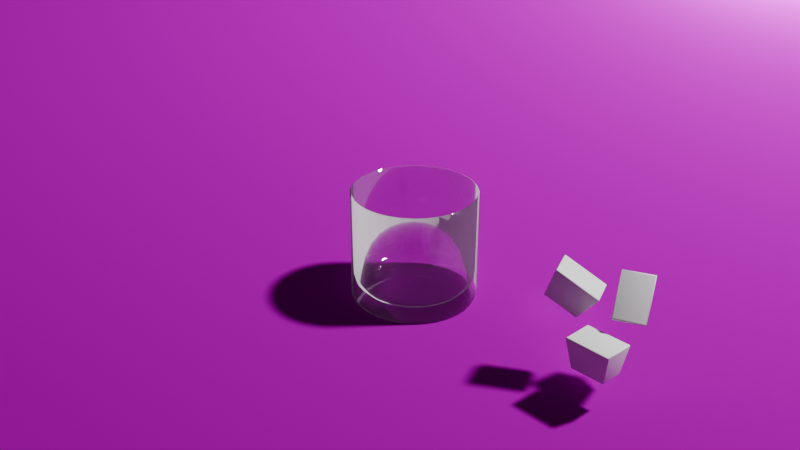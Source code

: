 # Source: CopoDeWhisky.blend  (saved by Blender 4.1.23; exported with 4.5.12 LTS)
import bpy
from mathutils import Matrix  # noqa: F401  (used for matrix-valued properties, if any)

bpy.ops.wm.read_factory_settings(use_empty=True)
scene = bpy.context.scene
scene.name = 'Scene'

# ---- collections
col_collection = bpy.data.collections.new('Collection'); scene.collection.children.link(col_collection)

# ---- images (referenced by path relative to the original .blend; pixels are not part of the script)
import os
ASSET_DIR = os.environ.get("B2B_ASSET_DIR", "")  # directory of the original .blend (textures are referenced by path, not embedded)
HERE = os.path.dirname(os.path.abspath(__file__))  # packed textures are extracted next to this script under _unpacked/

def load_image(name, relpath, width, height, colorspace="sRGB"):
    """Load a texture the original file referenced (path relative to the .blend, or extracted next to this script)."""
    p = next((c for c in (os.path.join(HERE, relpath), os.path.join(ASSET_DIR, relpath)) if relpath and os.path.exists(c)), "")
    if p:
        img = bpy.data.images.load(p, check_existing=True)
        img.name = name
    else:  # same state as the original file: an image datablock whose file is absent (Cycles renders it pink)
        img = bpy.data.images.new(name, width, height)
        img.source = "FILE"
        img.filepath = "//" + (relpath or name)
    img.colorspace_settings.name = colorspace
    return img
img_veneerwhiteoakrandommatched001_disp16_1k_metalness = load_image('VeneerWhiteOakRandomMatched001_DISP16_1K_METALNESS', 'VeneerWhiteOakRandomMatched001_DISP16_1K_METALNESS.png', 1024, 1024, 'Non-Color')
img_veneerwhiteoakrandommatched001_nrm_1k_metalness = load_image('VeneerWhiteOakRandomMatched001_NRM_1K_METALNESS', 'VeneerWhiteOakRandomMatched001_NRM_1K_METALNESS.png', 1024, 1024, 'Non-Color')
img_veneerwhiteoakrandommatched001_metalness_1k_metalness = load_image('VeneerWhiteOakRandomMatched001_METALNESS_1K_METALNESS', 'VeneerWhiteOakRandomMatched001_METALNESS_1K_METALNESS.png', 1024, 1024, 'Non-Color')
img_veneerwhiteoakrandommatched001_roughness_1k_metalness = load_image('VeneerWhiteOakRandomMatched001_ROUGHNESS_1K_METALNESS', 'VeneerWhiteOakRandomMatched001_ROUGHNESS_1K_METALNESS.png', 1024, 1024, 'Non-Color')
img_veneerwhiteoakrandommatched001_ao_1k_metalness = load_image('VeneerWhiteOakRandomMatched001_AO_1K_METALNESS', 'VeneerWhiteOakRandomMatched001_AO_1K_METALNESS.png', 1024, 1024, 'Non-Color')
img_veneerwhiteoakrandommatched001_col_1k_metalness = load_image('VeneerWhiteOakRandomMatched001_COL_1K_METALNESS', 'VeneerWhiteOakRandomMatched001_COL_1K_METALNESS.png', 1024, 1024, 'sRGB')

# ---- materials (node trees are filled in below, after node groups)
mat_material = bpy.data.materials.new('Material')
mat_material.alpha_threshold = 0.0
mat_material.use_transparent_shadow = False
mat_material.roughness = 0.5
mat_material.line_color = (0.0, 0.0, 0.0, 1.0)
mat_basic_glass = bpy.data.materials.new('Basic Glass')
mat_basic_glass.surface_render_method = 'BLENDED'
mat_basic_glass.blend_method = 'BLEND'
mat_basic_glass.alpha_threshold = 0.0
mat_basic_glass.use_transparent_shadow = False
mat_basic_glass.roughness = 0.5
mat_veneerwhiteoakrandommatched001_1k = bpy.data.materials.new('VeneerWhiteOakRandomMatched001_1K')
mat_veneerwhiteoakrandommatched001_1k.displacement_method = 'BOTH'
mat_veneerwhiteoakrandommatched001_1k.use_transparent_shadow = False

# ---- node groups
ng_simple_uv_mapping = bpy.data.node_groups.new('.simple_uv_mapping', 'ShaderNodeTree')
_s = ng_simple_uv_mapping.interface.new_socket(name='UV', in_out='OUTPUT', socket_type='NodeSocketVector')
_s = ng_simple_uv_mapping.interface.new_socket(name='UV', in_out='INPUT', socket_type='NodeSocketVector')
_s.min_value = -1e+04
_s.max_value = 1e+04
_s = ng_simple_uv_mapping.interface.new_socket(name='Scale', in_out='INPUT', socket_type='NodeSocketFloat')
_s.default_value = 1.0
_s.min_value = 0.0
_s.max_value = 500.0
_s = ng_simple_uv_mapping.interface.new_socket(name='Aspect Ratio', in_out='INPUT', socket_type='NodeSocketFloat')
_s.default_value = 1.0
_s.min_value = 0.0
_s.max_value = 2.0
_s = ng_simple_uv_mapping.interface.new_socket(name='Translate X', in_out='INPUT', socket_type='NodeSocketFloat')
_s.min_value = -50.0
_s.max_value = 50.0
_s = ng_simple_uv_mapping.interface.new_socket(name='Translate Y', in_out='INPUT', socket_type='NodeSocketFloat')
_s.min_value = -50.0
_s.max_value = 50.0
_s = ng_simple_uv_mapping.interface.new_socket(name='Rotation', in_out='INPUT', socket_type='NodeSocketFloat')
_s.min_value = -360.0
_s.max_value = 360.0
_N = ng_simple_uv_mapping.nodes; _L = ng_simple_uv_mapping.links
n0 = _N.new('ShaderNodeCombineXYZ'); n0.name = 'Combine XYZ'; n0.location = (54, -485)
n0.hide = True
n1 = _N.new('ShaderNodeCombineXYZ'); n1.name = 'Combine XYZ.001'; n1.location = (365, -373)
n1.hide = True
n1.inputs[0].default_value = 1.0
n1.inputs[2].default_value = 1.0
n2 = _N.new('NodeFrame'); n2.name = 'Frame'; n2.location = (-1436, 874)
n2.label = 'Scale'
n2.width = 200
n2.label_size = 64
n3 = _N.new('NodeFrame'); n3.name = 'Frame.001'; n3.location = (-976, 544)
n3.label = 'Aspect Adjust'
n3.width = 369
n3.label_size = 64
n4 = _N.new('NodeFrame'); n4.name = 'Frame.002'; n4.location = (-284, 656)
n4.label = 'Translate'
n4.width = 360
n4.label_size = 64
n5 = _N.new('NodeFrame'); n5.name = 'Frame.003'; n5.location = (800, 800)
n5.label = 'Rotation'
n5.width = 360
n5.label_size = 64
n6 = _N.new('NodeGroupInput'); n6.name = 'Group Input'; n6.location = (-1082, 127)
n7 = _N.new('NodeGroupOutput'); n7.name = 'Group Output'; n7.location = (492, 262)
n8 = _N.new('ShaderNodeMath'); n8.name = 'Math'; n8.location = (-653, -630)
n8.hide = True
n8.operation = 'RADIANS'
n9 = _N.new('ShaderNodeVectorMath'); n9.name = 'Vector Math'; n9.location = (608, -646)
n9.hide = True
n9.operation = 'MULTIPLY'
n10 = _N.new('ShaderNodeVectorMath'); n10.name = 'Vector Math.001'; n10.location = (214, -430)
n10.hide = True
n11 = _N.new('ShaderNodeVectorMath'); n11.name = 'Vector Math.002'; n11.location = (533, -317)
n11.hide = True
n11.operation = 'MULTIPLY'
n12 = _N.new('ShaderNodeVectorRotate'); n12.name = 'Vector Rotate'; n12.location = (-492, -573)
n12.hide = True
n0.parent = n4
n1.parent = n3
n8.parent = n5
n9.parent = n2
n10.parent = n4
n11.parent = n3
n12.parent = n5
_L.new(n6.outputs[0], n9.inputs[0])
_L.new(n6.outputs[3], n0.inputs[0])
_L.new(n6.outputs[4], n0.inputs[1])
_L.new(n6.outputs[2], n1.inputs[1])
_L.new(n9.outputs[0], n11.inputs[0])
_L.new(n0.outputs[0], n10.inputs[1])
_L.new(n11.outputs[0], n10.inputs[0])
_L.new(n1.outputs[0], n11.inputs[1])
_L.new(n6.outputs[1], n9.inputs[1])
_L.new(n10.outputs[0], n12.inputs[0])
_L.new(n6.outputs[5], n8.inputs[0])
_L.new(n12.outputs[0], n7.inputs[0])
_L.new(n8.outputs[0], n12.inputs[3])
n7.is_active_output = True
ng_poliigon_adjustments = bpy.data.node_groups.new('.Poliigon_Adjustments', 'ShaderNodeTree')
_s = ng_poliigon_adjustments.interface.new_socket(name='Base Color', in_out='OUTPUT', socket_type='NodeSocketColor')
_s.default_value = (0.0, 0.0, 0.0, 0.0)
_s = ng_poliigon_adjustments.interface.new_socket(name='Subsurface Color', in_out='OUTPUT', socket_type='NodeSocketColor')
_s = ng_poliigon_adjustments.interface.new_socket(name='Metalness', in_out='OUTPUT', socket_type='NodeSocketFloat')
_s = ng_poliigon_adjustments.interface.new_socket(name='Roughness', in_out='OUTPUT', socket_type='NodeSocketFloat')
_s.min_value = 0.0
_s.max_value = 0.0
_s = ng_poliigon_adjustments.interface.new_socket(name='Transmission', in_out='OUTPUT', socket_type='NodeSocketFloat')
_s = ng_poliigon_adjustments.interface.new_socket(name='Alpha', in_out='OUTPUT', socket_type='NodeSocketFloat')
_s.default_value = 0.01
_s.min_value = -1e+04
_s.max_value = 1e+04
_s = ng_poliigon_adjustments.interface.new_socket(name='Normal', in_out='OUTPUT', socket_type='NodeSocketVector')
_s = ng_poliigon_adjustments.interface.new_socket(name='Height', in_out='OUTPUT', socket_type='NodeSocketFloat')
_s = ng_poliigon_adjustments.interface.new_socket(name='Emission', in_out='OUTPUT', socket_type='NodeSocketColor')
_s = ng_poliigon_adjustments.interface.new_socket(name='Scale', in_out='INPUT', socket_type='NodeSocketFloat')
_s.default_value = 1.0
_s.min_value = 0.0
_s.max_value = 1000.0
_s = ng_poliigon_adjustments.interface.new_socket(name='COLOR', in_out='INPUT', socket_type='NodeSocketColor')
_s.default_value = (1.0, 1.0, 1.0, 1.0)
_s = ng_poliigon_adjustments.interface.new_socket(name='Hue Adj.', in_out='INPUT', socket_type='NodeSocketFloat')
_s.min_value = -10.0
_s.max_value = 10.0
_s = ng_poliigon_adjustments.interface.new_socket(name='Saturation Adj.', in_out='INPUT', socket_type='NodeSocketFloat')
_s.min_value = -10.0
_s.max_value = 10.0
_s = ng_poliigon_adjustments.interface.new_socket(name='Value Adj.', in_out='INPUT', socket_type='NodeSocketFloat')
_s.min_value = -10.0
_s.max_value = 10.0
_s = ng_poliigon_adjustments.interface.new_socket(name='Brightness Adj.', in_out='INPUT', socket_type='NodeSocketFloat')
_s.min_value = -10.0
_s.max_value = 10.0
_s = ng_poliigon_adjustments.interface.new_socket(name='Contrast Adj.', in_out='INPUT', socket_type='NodeSocketFloat')
_s.min_value = -10.0
_s.max_value = 10.0
_s = ng_poliigon_adjustments.interface.new_socket(name='SSS', in_out='INPUT', socket_type='NodeSocketColor')
_s = ng_poliigon_adjustments.interface.new_socket(name='Subsurface Multiplier', in_out='INPUT', socket_type='NodeSocketFloat')
_s = ng_poliigon_adjustments.interface.new_socket(name='METALNESS', in_out='INPUT', socket_type='NodeSocketColor')
_s = ng_poliigon_adjustments.interface.new_socket(name='ROUGHNESS', in_out='INPUT', socket_type='NodeSocketColor')
_s.default_value = (0.8, 0.8, 0.8, 1.0)
_s = ng_poliigon_adjustments.interface.new_socket(name='Roughness Adj.', in_out='INPUT', socket_type='NodeSocketFloat')
_s.min_value = 0.0
_s.max_value = 10.0
_s = ng_poliigon_adjustments.interface.new_socket(name='Alpha', in_out='INPUT', socket_type='NodeSocketFloat')
_s.default_value = 1.0
_s.min_value = 0.0
_s.max_value = 1.0
_s = ng_poliigon_adjustments.interface.new_socket(name='DISPLACEMENT', in_out='INPUT', socket_type='NodeSocketColor')
_s = ng_poliigon_adjustments.interface.new_socket(name='Displacement Strength', in_out='INPUT', socket_type='NodeSocketFloat')
_s.min_value = -100.0
_s.max_value = 100.0
_s = ng_poliigon_adjustments.interface.new_socket(name='Displacement Mid-level', in_out='INPUT', socket_type='NodeSocketFloat')
_s.min_value = -100.0
_s.max_value = 100.0
_s = ng_poliigon_adjustments.interface.new_socket(name='Normal', in_out='INPUT', socket_type='NodeSocketVector')
_s = ng_poliigon_adjustments.interface.new_socket(name='Transmission', in_out='INPUT', socket_type='NodeSocketFloat')
_s = ng_poliigon_adjustments.interface.new_socket(name='Emission', in_out='INPUT', socket_type='NodeSocketColor')
_N = ng_poliigon_adjustments.nodes; _L = ng_poliigon_adjustments.links
n0 = _N.new('ShaderNodeHueSaturation'); n0.name = 'COLOR Adjust'; n0.location = (-60, 320)
n0.label = 'COLOR Adjust'
n1 = _N.new('ShaderNodeMath'); n1.name = 'ROUGHNESS Multiply'; n1.location = (-74, -60)
n1.label = 'ROUGHNESS Multiply'
n1.hide = True
n1.operation = 'MULTIPLY'
n2 = _N.new('ShaderNodeMath'); n2.name = 'ROUGHNESS Fix Pre'; n2.location = (-74, -140)
n2.label = 'ROUGHNESS Fix Pre'
n2.hide = True
n2.operation = 'SUBTRACT'
n2.inputs[1].default_value = 1.0
n3 = _N.new('ShaderNodeMath'); n3.name = 'Disp Fix Mult'; n3.location = (-74, -319)
n3.label = 'Disp Fix Mult'
n3.hide = True
n3.operation = 'MULTIPLY'
n4 = _N.new('ShaderNodeBrightContrast'); n4.name = 'Bright/Contrast'; n4.location = (127, 220)
n5 = _N.new('ShaderNodeMath'); n5.name = 'Roughness Fix'; n5.location = (127, -100)
n5.label = 'Roughness Fix'
n5.hide = True
n6 = _N.new('ShaderNodeMath'); n6.name = 'Math.010'; n6.location = (127, 20)
n6.hide = True
n6.operation = 'MULTIPLY'
n6.use_clamp = True
n7 = _N.new('ShaderNodeMath'); n7.name = 'Disp Fix'; n7.location = (127, -270)
n7.label = 'Disp Fix'
n7.hide = True
n8 = _N.new('ShaderNodeMath'); n8.name = 'Math.002'; n8.location = (-242, 320)
n8.hide = True
n8.operation = 'DIVIDE'
n8.inputs[1].default_value = 20.0
n9 = _N.new('ShaderNodeMath'); n9.name = 'Math.004'; n9.location = (-242, 280)
n9.hide = True
n9.operation = 'DIVIDE'
n9.inputs[1].default_value = 10.0
n10 = _N.new('ShaderNodeMath'); n10.name = 'Math.006'; n10.location = (-242, 240)
n10.hide = True
n10.operation = 'DIVIDE'
n10.inputs[1].default_value = 10.0
n11 = _N.new('ShaderNodeMath'); n11.name = 'Math.007'; n11.location = (-242, 140)
n11.hide = True
n11.operation = 'MULTIPLY'
n11.inputs[1].default_value = 0.1
n12 = _N.new('ShaderNodeMath'); n12.name = 'Math.008'; n12.location = (-242, 100)
n12.hide = True
n12.operation = 'MULTIPLY'
n12.inputs[1].default_value = 0.1
n13 = _N.new('ShaderNodeMath'); n13.name = 'Roughness'; n13.location = (-242, -100)
n13.label = 'Roughness'
n13.hide = True
n13.inputs[1].default_value = 1.0
n14 = _N.new('ShaderNodeInvert'); n14.name = 'Disp Fix Invert'; n14.location = (-242, -319)
n14.label = 'Disp Fix Invert'
n14.hide = True
n15 = _N.new('ShaderNodeMath'); n15.name = 'DISPLACEMENT Adjust'; n15.location = (-242, -216)
n15.label = 'DISPLACEMENT Adjust'
n15.hide = True
n15.operation = 'MULTIPLY'
n16 = _N.new('ShaderNodeMath'); n16.name = 'Math.001'; n16.location = (-420, 320)
n16.hide = True
n16.inputs[1].default_value = 10.0
n17 = _N.new('ShaderNodeMath'); n17.name = 'Math.003'; n17.location = (-420, 280)
n17.hide = True
n17.inputs[1].default_value = 10.0
n18 = _N.new('ShaderNodeMath'); n18.name = 'Math.005'; n18.location = (-420, 240)
n18.hide = True
n18.inputs[1].default_value = 10.0
n19 = _N.new('ShaderNodeMath'); n19.name = 'DISPLACEMENT Height'; n19.location = (-74, -270)
n19.label = 'DISPLACEMENT Height'
n19.hide = True
n20 = _N.new('NodeGroupOutput'); n20.name = 'Group Output'; n20.location = (385, 80)
n21 = _N.new('NodeGroupInput'); n21.name = 'Group Input'; n21.location = (-740, 140)
_L.new(n1.outputs[0], n5.inputs[0])
_L.new(n2.outputs[0], n5.inputs[1])
_L.new(n0.outputs[0], n4.inputs[0])
_L.new(n21.outputs[5], n11.inputs[0])
_L.new(n21.outputs[6], n12.inputs[0])
_L.new(n4.outputs[0], n20.inputs[0])
_L.new(n5.outputs[0], n20.inputs[3])
_L.new(n21.outputs[11], n13.inputs[0])
_L.new(n21.outputs[1], n0.inputs[4])
_L.new(n13.outputs[0], n1.inputs[1])
_L.new(n13.outputs[0], n2.inputs[0])
_L.new(n21.outputs[10], n1.inputs[0])
_L.new(n21.outputs[12], n20.inputs[5])
_L.new(n21.outputs[9], n20.inputs[2])
_L.new(n21.outputs[2], n16.inputs[0])
_L.new(n16.outputs[0], n8.inputs[0])
_L.new(n17.outputs[0], n9.inputs[0])
_L.new(n21.outputs[3], n17.inputs[0])
_L.new(n18.outputs[0], n10.inputs[0])
_L.new(n21.outputs[4], n18.inputs[0])
_L.new(n8.outputs[0], n0.inputs[0])
_L.new(n9.outputs[0], n0.inputs[1])
_L.new(n10.outputs[0], n0.inputs[2])
_L.new(n11.outputs[0], n4.inputs[1])
_L.new(n12.outputs[0], n4.inputs[2])
_L.new(n15.outputs[0], n19.inputs[0])
_L.new(n19.outputs[0], n7.inputs[0])
_L.new(n14.outputs[0], n3.inputs[0])
_L.new(n3.outputs[0], n7.inputs[1])
_L.new(n21.outputs[13], n15.inputs[0])
_L.new(n21.outputs[15], n19.inputs[1])
_L.new(n21.outputs[16], n20.inputs[6])
_L.new(n21.outputs[14], n15.inputs[1])
_L.new(n21.outputs[14], n14.inputs[1])
_L.new(n21.outputs[7], n6.inputs[0])
_L.new(n6.outputs[0], n20.inputs[1])
_L.new(n21.outputs[8], n6.inputs[1])
_L.new(n7.outputs[0], n20.inputs[7])
_L.new(n21.outputs[17], n20.inputs[4])
_L.new(n21.outputs[18], n20.inputs[8])
n20.is_active_output = True
ng_veneerwhiteoakrandommatched001_1k = bpy.data.node_groups.new('VeneerWhiteOakRandomMatched001_1K', 'ShaderNodeTree')
_s = ng_veneerwhiteoakrandommatched001_1k.interface.new_socket(name='Base Color', in_out='OUTPUT', socket_type='NodeSocketColor')
_s.default_value = (0.0, 0.0, 0.0, 0.0)
_s = ng_veneerwhiteoakrandommatched001_1k.interface.new_socket(name='Subsurface Color', in_out='OUTPUT', socket_type='NodeSocketColor')
_s = ng_veneerwhiteoakrandommatched001_1k.interface.new_socket(name='Metalness', in_out='OUTPUT', socket_type='NodeSocketFloat')
_s = ng_veneerwhiteoakrandommatched001_1k.interface.new_socket(name='Roughness', in_out='OUTPUT', socket_type='NodeSocketFloat')
_s.min_value = 0.0
_s.max_value = 0.0
_s = ng_veneerwhiteoakrandommatched001_1k.interface.new_socket(name='Transmission', in_out='OUTPUT', socket_type='NodeSocketFloat')
_s = ng_veneerwhiteoakrandommatched001_1k.interface.new_socket(name='Alpha', in_out='OUTPUT', socket_type='NodeSocketFloat')
_s.default_value = 0.01
_s.min_value = -1e+04
_s.max_value = 1e+04
_s = ng_veneerwhiteoakrandommatched001_1k.interface.new_socket(name='Normal', in_out='OUTPUT', socket_type='NodeSocketVector')
_s = ng_veneerwhiteoakrandommatched001_1k.interface.new_socket(name='Height', in_out='OUTPUT', socket_type='NodeSocketFloat')
_s = ng_veneerwhiteoakrandommatched001_1k.interface.new_socket(name='Emission', in_out='OUTPUT', socket_type='NodeSocketColor')
_s = ng_veneerwhiteoakrandommatched001_1k.interface.new_socket(name='UV', in_out='INPUT', socket_type='NodeSocketVector')
_s.default_value = (0.5, 0.5, 0.5)
_s.min_value = -1e+04
_s.max_value = 1e+04
_s = ng_veneerwhiteoakrandommatched001_1k.interface.new_socket(name='Scale', in_out='INPUT', socket_type='NodeSocketFloat')
_s.default_value = 1.0
_s.min_value = 0.0
_s.max_value = 100.0
_s = ng_veneerwhiteoakrandommatched001_1k.interface.new_socket(name='Aspect Ratio', in_out='INPUT', socket_type='NodeSocketFloat')
_s.default_value = 1.0
_s.min_value = 0.0
_s.max_value = 1.0
_s = ng_veneerwhiteoakrandommatched001_1k.interface.new_socket(name='Translate X', in_out='INPUT', socket_type='NodeSocketFloat')
_s.min_value = -100.0
_s.max_value = 100.0
_s = ng_veneerwhiteoakrandommatched001_1k.interface.new_socket(name='Translate Y', in_out='INPUT', socket_type='NodeSocketFloat')
_s.min_value = -100.0
_s.max_value = 100.0
_s = ng_veneerwhiteoakrandommatched001_1k.interface.new_socket(name='Global Rotation', in_out='INPUT', socket_type='NodeSocketFloat')
_s.min_value = -360.0
_s.max_value = 360.0
_s = ng_veneerwhiteoakrandommatched001_1k.interface.new_socket(name='Color Hue Adj.', in_out='INPUT', socket_type='NodeSocketFloat')
_s.min_value = -10.0
_s.max_value = 10.0
_s = ng_veneerwhiteoakrandommatched001_1k.interface.new_socket(name='Color Saturation Adj.', in_out='INPUT', socket_type='NodeSocketFloat')
_s.min_value = -10.0
_s.max_value = 10.0
_s = ng_veneerwhiteoakrandommatched001_1k.interface.new_socket(name='Color Value Adj.', in_out='INPUT', socket_type='NodeSocketFloat')
_s.min_value = -10.0
_s.max_value = 10.0
_s = ng_veneerwhiteoakrandommatched001_1k.interface.new_socket(name='Color Brightness Adj.', in_out='INPUT', socket_type='NodeSocketFloat')
_s.min_value = -10.0
_s.max_value = 10.0
_s = ng_veneerwhiteoakrandommatched001_1k.interface.new_socket(name='Color Contrast Adj.', in_out='INPUT', socket_type='NodeSocketFloat')
_s.min_value = -10.0
_s.max_value = 10.0
_s = ng_veneerwhiteoakrandommatched001_1k.interface.new_socket(name='AO Strength', in_out='INPUT', socket_type='NodeSocketFloat')
_s.default_value = 1.0
_s.min_value = 0.0
_s.max_value = 1.0
_s = ng_veneerwhiteoakrandommatched001_1k.interface.new_socket(name='Roughness Adj.', in_out='INPUT', socket_type='NodeSocketFloat')
_s.min_value = -1.0
_s.max_value = 1.0
_s = ng_veneerwhiteoakrandommatched001_1k.interface.new_socket(name='Normal Strength', in_out='INPUT', socket_type='NodeSocketFloat')
_s.default_value = 1.0
_s.min_value = 0.0
_s.max_value = 1.0
_s = ng_veneerwhiteoakrandommatched001_1k.interface.new_socket(name='Displacement Strength', in_out='INPUT', socket_type='NodeSocketFloat')
_s.min_value = -10.0
_s.max_value = 10.0
_s = ng_veneerwhiteoakrandommatched001_1k.interface.new_socket(name='Displacement Mid-Level', in_out='INPUT', socket_type='NodeSocketFloat')
_s.min_value = -10.0
_s.max_value = 10.0
_s = ng_veneerwhiteoakrandommatched001_1k.interface.new_socket(name='Bump Strength', in_out='INPUT', socket_type='NodeSocketFloat')
_s.min_value = 0.0
_s.max_value = 90.0
_s = ng_veneerwhiteoakrandommatched001_1k.interface.new_socket(name='Subsurface Multiplier', in_out='INPUT', socket_type='NodeSocketFloat')
_s.default_value = 0.01
_s.min_value = 0.0
_s = ng_veneerwhiteoakrandommatched001_1k.interface.new_socket(name='Translucency Factor', in_out='INPUT', socket_type='NodeSocketFloat')
_s.default_value = 0.35
_s.min_value = 0.0
_s.max_value = 1.0
_N = ng_veneerwhiteoakrandommatched001_1k.nodes; _L = ng_veneerwhiteoakrandommatched001_1k.links
n0 = _N.new('NodeFrame'); n0.name = 'MapsFrame'; n0.location = (-469, 282)
n0.label = 'Maps'
n0.width = 555
n0.label_size = 50
n1 = _N.new('ShaderNodeTexImage'); n1.name = 'DISPLACEMENT'; n1.location = (30, -355)
n1.label = 'DISPLACEMENT'
n1.width = 140
n1.hide = True
n1.image = img_veneerwhiteoakrandommatched001_disp16_1k_metalness
n2 = _N.new('ShaderNodeTexImage'); n2.name = 'NORMAL'; n2.location = (30, -470)
n2.label = 'NORMAL'
n2.width = 140
n2.hide = True
n2.image = img_veneerwhiteoakrandommatched001_nrm_1k_metalness
n3 = _N.new('ShaderNodeTexImage'); n3.name = 'METALNESS'; n3.location = (30, -295)
n3.label = 'METALNESS'
n3.width = 140
n3.hide = True
n3.image = img_veneerwhiteoakrandommatched001_metalness_1k_metalness
n4 = _N.new('ShaderNodeNormalMap'); n4.name = 'Normal Map'; n4.location = (210, -469)
n4.label = 'Normal Map'
n4.width = 141
n4.hide = True
n5 = _N.new('ShaderNodeTexImage'); n5.name = 'ROUGHNESS'; n5.location = (30, -249)
n5.label = 'ROUGHNESS'
n5.width = 140
n5.hide = True
n5.image = img_veneerwhiteoakrandommatched001_roughness_1k_metalness
n6 = _N.new('ShaderNodeInvert'); n6.name = 'InvertGloss'; n6.location = (216, -202)
n6.label = 'InvertGloss'
n6.hide = True
n7 = _N.new('ShaderNodeTexImage'); n7.name = 'AO'; n7.location = (30, -158)
n7.label = 'AO'
n7.width = 140
n7.hide = True
n7.image = img_veneerwhiteoakrandommatched001_ao_1k_metalness
n8 = _N.new('ShaderNodeMix'); n8.name = 'AO + COLOR (Multiply)'; n8.location = (216, -124)
n8.label = 'AO + COLOR (Multiply)'
n8.hide = True
n8.data_type = 'RGBA'
n8.blend_type = 'MULTIPLY'
n9 = _N.new('ShaderNodeTexImage'); n9.name = 'COLOR'; n9.location = (30, -112)
n9.label = 'COLOR'
n9.width = 140
n9.hide = True
n9.image = img_veneerwhiteoakrandommatched001_col_1k_metalness
n10 = _N.new('ShaderNodeGroup'); n10.name = 'Group'; n10.location = (-799, 266)
n10.width = 188
n10.node_tree = ng_simple_uv_mapping
n11 = _N.new('ShaderNodeGroup'); n11.name = 'Poliigon Adjustments Group'; n11.location = (157, 273)
n11.label = 'Poliigon Adjustments Group'
n11.width = 211
n11.node_tree = ng_poliigon_adjustments
n11.inputs[7].default_value = (0.0, 0.0, 0.0, 1.0)
n11.inputs[12].default_value = 1.0
n11.inputs[17].default_value = 0.0
n11.inputs[18].default_value = (0.0, 0.0, 0.0, 1.0)
n12 = _N.new('NodeGroupOutput'); n12.name = 'Group Output'; n12.location = (720, 260)
n13 = _N.new('NodeGroupInput'); n13.name = 'Group Input'; n13.location = (-1069, 82)
n13.width = 167
n1.parent = n0
n2.parent = n0
n3.parent = n0
n4.parent = n0
n5.parent = n0
n6.parent = n0
n7.parent = n0
n8.parent = n0
n9.parent = n0
_L.new(n2.outputs[0], n4.inputs[1])
_L.new(n9.outputs[0], n8.inputs[6])
_L.new(n13.outputs[11], n8.inputs[0])
_L.new(n13.outputs[13], n4.inputs[0])
_L.new(n8.outputs[2], n11.inputs[1])
_L.new(n13.outputs[12], n11.inputs[11])
_L.new(n13.outputs[6], n11.inputs[2])
_L.new(n13.outputs[7], n11.inputs[3])
_L.new(n13.outputs[8], n11.inputs[4])
_L.new(n13.outputs[9], n11.inputs[5])
_L.new(n7.outputs[0], n8.inputs[7])
_L.new(n3.outputs[0], n11.inputs[9])
_L.new(n13.outputs[14], n11.inputs[14])
_L.new(n1.outputs[0], n11.inputs[13])
_L.new(n13.outputs[1], n11.inputs[0])
_L.new(n11.outputs[0], n12.inputs[0])
_L.new(n11.outputs[2], n12.inputs[2])
_L.new(n11.outputs[3], n12.inputs[3])
_L.new(n11.outputs[5], n12.inputs[5])
_L.new(n11.outputs[6], n12.inputs[6])
_L.new(n13.outputs[15], n11.inputs[15])
_L.new(n11.outputs[1], n12.inputs[1])
_L.new(n13.outputs[17], n11.inputs[8])
_L.new(n10.outputs[0], n9.inputs[0])
_L.new(n10.outputs[0], n7.inputs[0])
_L.new(n10.outputs[0], n1.inputs[0])
_L.new(n10.outputs[0], n2.inputs[0])
_L.new(n10.outputs[0], n5.inputs[0])
_L.new(n10.outputs[0], n3.inputs[0])
_L.new(n13.outputs[0], n10.inputs[0])
_L.new(n13.outputs[1], n10.inputs[1])
_L.new(n13.outputs[2], n10.inputs[2])
_L.new(n13.outputs[3], n10.inputs[3])
_L.new(n13.outputs[4], n10.inputs[4])
_L.new(n13.outputs[5], n10.inputs[5])
_L.new(n11.outputs[7], n12.inputs[7])
_L.new(n11.outputs[4], n12.inputs[4])
_L.new(n13.outputs[10], n11.inputs[6])
_L.new(n11.outputs[8], n12.inputs[8])
_L.new(n4.outputs[0], n11.inputs[16])
_L.new(n5.outputs[0], n11.inputs[10])
n12.is_active_output = True

# ---- material node trees
mat_material.use_nodes = True; mat_material.node_tree.nodes.clear()
_N = mat_material.node_tree.nodes; _L = mat_material.node_tree.links
n0 = _N.new('ShaderNodeOutputMaterial'); n0.name = 'Material Output'; n0.location = (300, 300)
n1 = _N.new('ShaderNodeBsdfPrincipled'); n1.name = 'Principled BSDF'; n1.location = (10, 300)
n1.inputs[3].default_value = 1.45
_L.new(n1.outputs[0], n0.inputs[0])
n0.is_active_output = True
mat_basic_glass.use_nodes = True; mat_basic_glass.node_tree.nodes.clear()
_N = mat_basic_glass.node_tree.nodes; _L = mat_basic_glass.node_tree.links
n0 = _N.new('ShaderNodeOutputMaterial'); n0.name = 'Material Output'; n0.location = (295, 44)
n1 = _N.new('ShaderNodeMixShader'); n1.name = 'Mix Shader'; n1.location = (55, 57)
n1.inputs[0].default_value = 0.15
n2 = _N.new('ShaderNodeBsdfTransparent'); n2.name = 'Transparent BSDF'; n2.location = (-435, 33)
n3 = _N.new('ShaderNodeBsdfTranslucent'); n3.name = 'Translucent BSDF'; n3.location = (-435, -55)
n4 = _N.new('ShaderNodeFresnel'); n4.name = 'Fresnel'; n4.location = (-435, 146)
n4.inputs[0].default_value = 1.05
n5 = _N.new('ShaderNodeBsdfAnisotropic'); n5.name = 'Glossy BSDF'; n5.location = (-195, 4)
n5.distribution = 'GGX'
n5.inputs[1].default_value = 0.0
n6 = _N.new('ShaderNodeMixShader'); n6.name = 'Mix Shader.001'; n6.location = (-195, 137)
_L.new(n6.outputs[0], n1.inputs[1])
_L.new(n1.outputs[0], n0.inputs[0])
_L.new(n3.outputs[0], n6.inputs[2])
_L.new(n4.outputs[0], n6.inputs[0])
_L.new(n5.outputs[0], n1.inputs[2])
_L.new(n2.outputs[0], n6.inputs[1])
n0.is_active_output = True
mat_veneerwhiteoakrandommatched001_1k.use_nodes = True; mat_veneerwhiteoakrandommatched001_1k.node_tree.nodes.clear()
_N = mat_veneerwhiteoakrandommatched001_1k.node_tree.nodes; _L = mat_veneerwhiteoakrandommatched001_1k.node_tree.links
n0 = _N.new('ShaderNodeTexCoord'); n0.name = 'Texture Coordinate'; n0.location = (0, 0)
n0.width = 141
n1 = _N.new('ShaderNodeOutputMaterial'); n1.name = 'Material Output'; n1.location = (800, 200)
n2 = _N.new('ShaderNodeDisplacement'); n2.name = 'Displacement'; n2.location = (500, -429)
n2.inputs[2].default_value = 1.0
n3 = _N.new('ShaderNodeBsdfPrincipled'); n3.name = 'Principled BSDF'; n3.location = (500, 200)
n3.distribution = 'GGX'
n3.subsurface_method = 'BURLEY'
n3.inputs[3].default_value = 1.45
n3.inputs[9].default_value = (1.0, 1.0, 1.0)
n3.inputs[28].default_value = 1.0
n4 = _N.new('ShaderNodeGroup'); n4.name = 'VeneerWhiteOakRandomMatched001_1K'; n4.location = (200, 0)
n4.label = 'VeneerWhiteOakRandomMatched001_1K'
n4.width = 219
n4.node_tree = ng_veneerwhiteoakrandommatched001_1k
n4.inputs[1].default_value = 1.0
n4.inputs[2].default_value = 1.0
n4.inputs[3].default_value = 0.0
n4.inputs[4].default_value = 0.0
n4.inputs[5].default_value = 0.0
n4.inputs[6].default_value = 0.0
n4.inputs[7].default_value = 0.0
n4.inputs[8].default_value = 0.0
n4.inputs[9].default_value = 0.0
n4.inputs[10].default_value = 0.0
n4.inputs[11].default_value = 0.0
n4.inputs[12].default_value = 0.0
n4.inputs[13].default_value = 1.0
n4.inputs[14].default_value = 0.0
n4.inputs[15].default_value = 0.0
n4.inputs[16].default_value = 0.05
n4.inputs[17].default_value = 0.01
n4.inputs[18].default_value = 0.35
_L.new(n0.outputs[2], n4.inputs[0])
_L.new(n3.outputs[0], n1.inputs[0])
_L.new(n4.outputs[0], n3.inputs[0])
_L.new(n4.outputs[2], n3.inputs[1])
_L.new(n4.outputs[3], n3.inputs[2])
_L.new(n4.outputs[5], n3.inputs[4])
_L.new(n4.outputs[6], n3.inputs[5])
_L.new(n2.outputs[0], n1.inputs[2])
_L.new(n4.outputs[7], n2.inputs[0])
_L.new(n4.outputs[4], n3.inputs[18])
_L.new(n4.outputs[8], n3.inputs[27])
n1.is_active_output = True

# ---- world
world_world = bpy.data.worlds.new('World'); scene.world = world_world
world_world.use_nodes = True; world_world.node_tree.nodes.clear()
_N = world_world.node_tree.nodes; _L = world_world.node_tree.links
n0 = _N.new('ShaderNodeOutputWorld'); n0.name = 'World Output'; n0.location = (300, 300)
n1 = _N.new('ShaderNodeBackground'); n1.name = 'Background'; n1.location = (10, 300)
n1.inputs[0].default_value = (0.05088, 0.05088, 0.05088, 1.0)
_L.new(n1.outputs[0], n0.inputs[0])
n0.is_active_output = True
world_world.color = (0.05088, 0.05088, 0.05088)
world_world.use_sun_shadow = False
world_world.sun_shadow_jitter_overblur = 0.0

# ---- cameras
cam_camera = bpy.data.cameras.new('Camera')
cam_camera.clip_end = 100.0
cam_camera.ortho_scale = 7.314

# ---- lights
light_light = bpy.data.lights.new('Light', 'POINT')
light_light.transmission_factor = 0.0
light_light.energy = 250.0
light_light.shadow_soft_size = 0.1
light_light.shadow_maximum_resolution = 0.006
light_light.use_absolute_resolution = True

# ---- meshes
me_cube = bpy.data.meshes.new('Cube')
me_cube.from_pydata([(0.01394, 0.009295, 0.015), (0.01445, 0.00963, 0.01486), (0.01476, 0.009841, 0.01448), (0.01394, -0.009295, 0.015), (0.01445, -0.00963, 0.01486), (0.01476, -0.009841, 0.01448), (-0.01394, 0.009295, 0.015), (-0.01445, 0.00963, 0.01486), (-0.01476, 0.009841, 0.01448), (-0.01394, -0.009295, 0.015), (-0.01445, -0.00963, 0.01486), (-0.01476, -0.009841, 0.01448), (0.01061, 0.007072, -0.005), (0.01122, 0.007482, -0.004684), (0.01094, 0.007296, -0.004915), (0.01061, -0.007072, -0.005), (0.01094, -0.007296, -0.004915), (0.01122, -0.007482, -0.004684), (-0.01061, 0.007072, -0.005), (-0.01122, 0.007482, -0.004684), (-0.01094, 0.007296, -0.004915), (-0.01061, -0.007072, -0.005), (-0.01094, -0.007296, -0.004915), (-0.01122, -0.007482, -0.004684), (0.01418, -0.00987, 0.01396), (0.01481, -0.009453, 0.01396), (0.01476, -0.009841, 0.01448), (0.01449, -0.009814, 0.01396), (0.01472, -0.009661, 0.01396), (0.01137, -0.007161, -0.004369), (0.01074, -0.007579, -0.004369), (0.01122, -0.007482, -0.004684), (0.01128, -0.00737, -0.004369), (0.01106, -0.007523, -0.004369), (0.01481, 0.009489, 0.01396), (0.01423, 0.00987, 0.01396), (0.01476, 0.009841, 0.01448), (0.01473, 0.009679, 0.01396), (0.01452, 0.009819, 0.01396), (0.0108, 0.007579, -0.004369), (0.01137, 0.007198, -0.004369), (0.01122, 0.007482, -0.004684), (0.01108, 0.007528, -0.004369), (0.01129, 0.007388, -0.004369), (-0.01428, 0.00987, 0.01396), (-0.01481, 0.009518, 0.01396), (-0.01476, 0.009841, 0.01448), (-0.01454, 0.009823, 0.01396), (-0.01473, 0.009694, 0.01396), (-0.01137, 0.007227, -0.004369), (-0.01084, 0.007579, -0.004369), (-0.01122, 0.007482, -0.004684), (-0.0113, 0.007403, -0.004369), (-0.0111, 0.007532, -0.004369), (-0.01481, -0.009532, 0.01396), (-0.0143, -0.00987, 0.01396), (-0.01476, -0.009842, 0.01446), (-0.01474, -0.009701, 0.01396), (-0.01455, -0.009825, 0.01396), (-0.01086, -0.007579, -0.004369), (-0.01137, -0.007241, -0.004369), (-0.01122, -0.007482, -0.004684), (-0.01111, -0.007534, -0.004369), (-0.0113, -0.00741, -0.004369)], [], [(50, 44, 35, 39), (60, 54, 45, 49), (0, 6, 9, 3), (3, 9, 10, 4), (4, 10, 11, 5), (5, 11, 56, 55, 24, 26), (0, 3, 4, 1), (1, 4, 5, 2), (9, 6, 7, 10), (10, 7, 8, 11), (23, 17, 31, 30, 59, 61), (6, 0, 1, 7), (7, 1, 2, 8), (18, 12, 15, 21), (18, 21, 22, 20), (20, 22, 23, 19), (13, 19, 51, 50, 39, 41), (12, 18, 20, 14), (14, 20, 19, 13), (17, 13, 41, 40, 29, 31), (21, 15, 16, 22), (22, 16, 17, 23), (15, 12, 14, 16), (16, 14, 13, 17), (19, 23, 61, 60, 49, 51), (40, 34, 25, 29), (24, 27, 26), (27, 28, 26), (28, 25, 26), (29, 32, 31), (32, 33, 31), (33, 30, 31), (24, 30, 33, 27), (27, 33, 32, 28), (28, 32, 29, 25), (30, 24, 55, 59), (34, 37, 36), (37, 38, 36), (38, 35, 36), (39, 42, 41), (42, 43, 41), (43, 40, 41), (34, 40, 43, 37), (37, 43, 42, 38), (38, 42, 39, 35), (2, 5, 26, 25, 34, 36), (44, 47, 46), (47, 48, 46), (48, 45, 46), (49, 52, 51), (52, 53, 51), (53, 50, 51), (49, 45, 48, 52), (52, 48, 47, 53), (53, 47, 44, 50), (8, 2, 36, 35, 44, 46), (54, 57, 56), (57, 58, 56), (58, 55, 56), (59, 62, 61), (62, 63, 61), (63, 60, 61), (54, 60, 63, 57), (57, 63, 62, 58), (58, 62, 59, 55), (11, 8, 46, 45, 54, 56)])
me_cube.polygons.foreach_set('use_smooth', [True] * 66)
_uv = me_cube.uv_layers.new(name='UVMap')
_uv.uv.foreach_set('vector', [0.3829, 0.2558, 0.612, 0.2545, 0.612, 0.4952, 0.3829, 0.4937, 0.3829, 0.005577, 0.612, 0.004283, 0.612, 0.2455, 0.3829, 0.2442, 0.6338, 0.5088, 0.8662, 0.5088, 0.8662, 0.7412, 0.6338, 0.7412, 0.6338, 0.7412, 0.8662, 0.7412, 0.8704, 0.7454, 0.6296, 0.7454, 0.6296, 0.7454, 0.8704, 0.7454, 0.873, 0.75, 0.627, 0.75, 0.625, 0.752, 0.625, 0.998, 0.6244, 0.9981, 0.612, 0.9957, 0.612, 0.7553, 0.625, 0.752, 0.6338, 0.5088, 0.6338, 0.7412, 0.6296, 0.7454, 0.6296, 0.5046, 0.6296, 0.5046, 0.6296, 0.7454, 0.6182, 0.7488, 0.6182, 0.5012, 0.8662, 0.7412, 0.8662, 0.5088, 0.8704, 0.5046, 0.8704, 0.7454, 0.8704, 0.7454, 0.8704, 0.5046, 0.875, 0.502, 0.875, 0.748, 0.375, 0.9997, 0.375, 0.7503, 0.375, 0.7503, 0.3829, 0.7569, 0.3829, 0.9944, 0.375, 0.9997, 0.8662, 0.5088, 0.6338, 0.5088, 0.6296, 0.5046, 0.8704, 0.5046, 0.8704, 0.5046, 0.6296, 0.5046, 0.627, 0.5, 0.873, 0.5, 0.1321, 0.5071, 0.3679, 0.5071, 0.3679, 0.7429, 0.1321, 0.7429, 0.1321, 0.5071, 0.1321, 0.7429, 0.1284, 0.7466, 0.1284, 0.5034, 0.1284, 0.5034, 0.1284, 0.7466, 0.125, 0.7497, 0.125, 0.5003, 0.375, 0.4997, 0.375, 0.2503, 0.375, 0.2503, 0.3829, 0.2558, 0.3829, 0.4937, 0.375, 0.4997, 0.3679, 0.5071, 0.1321, 0.5071, 0.1284, 0.5034, 0.3716, 0.5034, 0.3716, 0.5034, 0.1284, 0.5034, 0.1253, 0.5, 0.3747, 0.5, 0.3788, 0.7492, 0.3788, 0.5008, 0.3788, 0.5008, 0.3829, 0.5063, 0.3829, 0.7431, 0.3788, 0.7492, 0.1321, 0.7429, 0.3679, 0.7429, 0.3716, 0.7466, 0.1284, 0.7466, 0.1284, 0.7466, 0.3716, 0.7466, 0.3747, 0.75, 0.1253, 0.75, 0.3679, 0.7429, 0.3679, 0.5071, 0.3716, 0.5034, 0.3716, 0.7466, 0.3716, 0.7466, 0.3716, 0.5034, 0.3788, 0.5008, 0.3788, 0.7492, 0.375, 0.2497, 0.375, 0.0002986, 0.375, 0.000298, 0.3829, 0.005577, 0.3829, 0.2442, 0.375, 0.2497, 0.3829, 0.5063, 0.612, 0.5048, 0.612, 0.7447, 0.3829, 0.7431, 0.612, 0.7553, 0.612, 0.7526, 0.612, 0.7504, 0.612, 0.7526, 0.612, 0.7507, 0.612, 0.7504, 0.612, 0.7507, 0.6106, 0.75, 0.612, 0.7504, 0.3778, 0.7502, 0.3797, 0.7501, 0.375, 0.7503, 0.3797, 0.7501, 0.3829, 0.7534, 0.375, 0.7503, 0.3829, 0.7534, 0.3829, 0.7569, 0.375, 0.7503, 0.612, 0.7553, 0.3829, 0.7569, 0.3827, 0.7534, 0.6118, 0.7526, 0.6118, 0.7526, 0.3827, 0.7534, 0.3827, 0.7466, 0.6118, 0.7474, 0.6118, 0.7474, 0.3827, 0.7466, 0.3829, 0.7431, 0.612, 0.7447, 0.3829, 0.7569, 0.612, 0.7553, 0.612, 0.9957, 0.3829, 0.9944, 0.6108, 0.5, 0.612, 0.4994, 0.612, 0.4996, 0.612, 0.4994, 0.612, 0.4976, 0.612, 0.4996, 0.612, 0.4976, 0.612, 0.4952, 0.612, 0.4996, 0.3829, 0.4937, 0.3829, 0.4969, 0.375, 0.4997, 0.3829, 0.4969, 0.38, 0.4999, 0.375, 0.4997, 0.38, 0.4999, 0.3783, 0.4998, 0.375, 0.4997, 0.612, 0.5048, 0.3829, 0.5063, 0.3827, 0.5031, 0.6118, 0.5024, 0.6118, 0.5024, 0.3827, 0.5031, 0.3827, 0.4969, 0.6118, 0.4976, 0.6118, 0.4976, 0.3827, 0.4969, 0.3829, 0.4937, 0.612, 0.4952, 0.6182, 0.5012, 0.6182, 0.7488, 0.6182, 0.7488, 0.612, 0.7447, 0.612, 0.5048, 0.6182, 0.5012, 0.6109, 0.25, 0.612, 0.2494, 0.612, 0.2496, 0.612, 0.2494, 0.612, 0.2478, 0.612, 0.2496, 0.612, 0.2478, 0.612, 0.2455, 0.612, 0.2496, 0.3829, 0.2442, 0.3827, 0.2471, 0.375, 0.2503, 0.3827, 0.2471, 0.3823, 0.2493, 0.375, 0.2503, 0.3823, 0.2493, 0.3817, 0.25, 0.375, 0.2503, 0.3829, 0.2442, 0.612, 0.2455, 0.6118, 0.2478, 0.3827, 0.2471, 0.3827, 0.2471, 0.6118, 0.2478, 0.6118, 0.2522, 0.3827, 0.2529, 0.3827, 0.2529, 0.6118, 0.2522, 0.612, 0.2545, 0.3829, 0.2558, 0.625, 0.252, 0.625, 0.498, 0.625, 0.498, 0.612, 0.4952, 0.612, 0.2545, 0.6249, 0.252, 0.612, 0.004283, 0.612, 0.002141, 0.6244, 0.001899, 0.612, 0.002141, 0.612, 0.0005738, 0.6244, 0.001899, 0.612, 0.0005738, 0.6131, 0.0001632, 0.6244, 0.001899, 0.3788, 0.0001551, 0.3803, 9.831e-05, 0.375, 0.000298, 0.3803, 9.831e-05, 0.3829, 0.002789, 0.375, 0.000298, 0.3829, 0.002789, 0.3829, 0.005577, 0.375, 0.000298, 0.612, 0.004283, 0.3829, 0.005577, 0.3827, 0.002778, 0.6119, 0.00213, 0.6119, 0.00213, 0.3827, 0.002778, 0.3829, 0.0, 0.6113, 0.0, 0.6113, 1.0, 0.3829, 1.0, 0.3829, 0.9944, 0.612, 0.9957, 0.625, 0.001992, 0.625, 0.248, 0.6249, 0.248, 0.612, 0.2455, 0.612, 0.004283, 0.6244, 0.001899])
me_cube.materials.append(mat_material)
me_cube.use_mirror_vertex_groups = False
me_cube.update()
me_cube_001 = bpy.data.meshes.new('Cube.001')
me_cube_001.from_pydata([(0.01394, 0.009295, 0.015), (0.01445, 0.00963, 0.01486), (0.01476, 0.009841, 0.01448), (0.01394, -0.009295, 0.015), (0.01445, -0.00963, 0.01486), (0.01476, -0.009841, 0.01448), (-0.01394, 0.009295, 0.015), (-0.01445, 0.00963, 0.01486), (-0.01476, 0.009841, 0.01448), (-0.01394, -0.009295, 0.015), (-0.01445, -0.00963, 0.01486), (-0.01476, -0.009841, 0.01448), (0.01061, 0.007072, -0.005), (0.01122, 0.007482, -0.004684), (0.01094, 0.007296, -0.004915), (0.01061, -0.007072, -0.005), (0.01094, -0.007296, -0.004915), (0.01122, -0.007482, -0.004684), (-0.01061, 0.007072, -0.005), (-0.01122, 0.007482, -0.004684), (-0.01094, 0.007296, -0.004915), (-0.01061, -0.007072, -0.005), (-0.01094, -0.007296, -0.004915), (-0.01122, -0.007482, -0.004684), (0.01418, -0.00987, 0.01396), (0.01481, -0.009453, 0.01396), (0.01476, -0.009841, 0.01448), (0.01449, -0.009814, 0.01396), (0.01472, -0.009661, 0.01396), (0.01137, -0.007161, -0.004369), (0.01074, -0.007579, -0.004369), (0.01122, -0.007482, -0.004684), (0.01128, -0.00737, -0.004369), (0.01106, -0.007523, -0.004369), (0.01481, 0.009489, 0.01396), (0.01423, 0.00987, 0.01396), (0.01476, 0.009841, 0.01448), (0.01473, 0.009679, 0.01396), (0.01452, 0.009819, 0.01396), (0.0108, 0.007579, -0.004369), (0.01137, 0.007198, -0.004369), (0.01122, 0.007482, -0.004684), (0.01108, 0.007528, -0.004369), (0.01129, 0.007388, -0.004369), (-0.01428, 0.00987, 0.01396), (-0.01481, 0.009518, 0.01396), (-0.01476, 0.009841, 0.01448), (-0.01454, 0.009823, 0.01396), (-0.01473, 0.009694, 0.01396), (-0.01137, 0.007227, -0.004369), (-0.01084, 0.007579, -0.004369), (-0.01122, 0.007482, -0.004684), (-0.0113, 0.007403, -0.004369), (-0.0111, 0.007532, -0.004369), (-0.01481, -0.009532, 0.01396), (-0.0143, -0.00987, 0.01396), (-0.01476, -0.009842, 0.01446), (-0.01474, -0.009701, 0.01396), (-0.01455, -0.009825, 0.01396), (-0.01086, -0.007579, -0.004369), (-0.01137, -0.007241, -0.004369), (-0.01122, -0.007482, -0.004684), (-0.01111, -0.007534, -0.004369), (-0.0113, -0.00741, -0.004369)], [], [(50, 44, 35, 39), (60, 54, 45, 49), (0, 6, 9, 3), (3, 9, 10, 4), (4, 10, 11, 5), (5, 11, 56, 55, 24, 26), (0, 3, 4, 1), (1, 4, 5, 2), (9, 6, 7, 10), (10, 7, 8, 11), (23, 17, 31, 30, 59, 61), (6, 0, 1, 7), (7, 1, 2, 8), (18, 12, 15, 21), (18, 21, 22, 20), (20, 22, 23, 19), (13, 19, 51, 50, 39, 41), (12, 18, 20, 14), (14, 20, 19, 13), (17, 13, 41, 40, 29, 31), (21, 15, 16, 22), (22, 16, 17, 23), (15, 12, 14, 16), (16, 14, 13, 17), (19, 23, 61, 60, 49, 51), (40, 34, 25, 29), (24, 27, 26), (27, 28, 26), (28, 25, 26), (29, 32, 31), (32, 33, 31), (33, 30, 31), (24, 30, 33, 27), (27, 33, 32, 28), (28, 32, 29, 25), (30, 24, 55, 59), (34, 37, 36), (37, 38, 36), (38, 35, 36), (39, 42, 41), (42, 43, 41), (43, 40, 41), (34, 40, 43, 37), (37, 43, 42, 38), (38, 42, 39, 35), (2, 5, 26, 25, 34, 36), (44, 47, 46), (47, 48, 46), (48, 45, 46), (49, 52, 51), (52, 53, 51), (53, 50, 51), (49, 45, 48, 52), (52, 48, 47, 53), (53, 47, 44, 50), (8, 2, 36, 35, 44, 46), (54, 57, 56), (57, 58, 56), (58, 55, 56), (59, 62, 61), (62, 63, 61), (63, 60, 61), (54, 60, 63, 57), (57, 63, 62, 58), (58, 62, 59, 55), (11, 8, 46, 45, 54, 56)])
me_cube_001.polygons.foreach_set('use_smooth', [True] * 66)
_uv = me_cube_001.uv_layers.new(name='UVMap')
_uv.uv.foreach_set('vector', [0.3829, 0.2558, 0.612, 0.2545, 0.612, 0.4952, 0.3829, 0.4937, 0.3829, 0.005577, 0.612, 0.004283, 0.612, 0.2455, 0.3829, 0.2442, 0.6338, 0.5088, 0.8662, 0.5088, 0.8662, 0.7412, 0.6338, 0.7412, 0.6338, 0.7412, 0.8662, 0.7412, 0.8704, 0.7454, 0.6296, 0.7454, 0.6296, 0.7454, 0.8704, 0.7454, 0.873, 0.75, 0.627, 0.75, 0.625, 0.752, 0.625, 0.998, 0.6244, 0.9981, 0.612, 0.9957, 0.612, 0.7553, 0.625, 0.752, 0.6338, 0.5088, 0.6338, 0.7412, 0.6296, 0.7454, 0.6296, 0.5046, 0.6296, 0.5046, 0.6296, 0.7454, 0.6182, 0.7488, 0.6182, 0.5012, 0.8662, 0.7412, 0.8662, 0.5088, 0.8704, 0.5046, 0.8704, 0.7454, 0.8704, 0.7454, 0.8704, 0.5046, 0.875, 0.502, 0.875, 0.748, 0.375, 0.9997, 0.375, 0.7503, 0.375, 0.7503, 0.3829, 0.7569, 0.3829, 0.9944, 0.375, 0.9997, 0.8662, 0.5088, 0.6338, 0.5088, 0.6296, 0.5046, 0.8704, 0.5046, 0.8704, 0.5046, 0.6296, 0.5046, 0.627, 0.5, 0.873, 0.5, 0.1321, 0.5071, 0.3679, 0.5071, 0.3679, 0.7429, 0.1321, 0.7429, 0.1321, 0.5071, 0.1321, 0.7429, 0.1284, 0.7466, 0.1284, 0.5034, 0.1284, 0.5034, 0.1284, 0.7466, 0.125, 0.7497, 0.125, 0.5003, 0.375, 0.4997, 0.375, 0.2503, 0.375, 0.2503, 0.3829, 0.2558, 0.3829, 0.4937, 0.375, 0.4997, 0.3679, 0.5071, 0.1321, 0.5071, 0.1284, 0.5034, 0.3716, 0.5034, 0.3716, 0.5034, 0.1284, 0.5034, 0.1253, 0.5, 0.3747, 0.5, 0.3788, 0.7492, 0.3788, 0.5008, 0.3788, 0.5008, 0.3829, 0.5063, 0.3829, 0.7431, 0.3788, 0.7492, 0.1321, 0.7429, 0.3679, 0.7429, 0.3716, 0.7466, 0.1284, 0.7466, 0.1284, 0.7466, 0.3716, 0.7466, 0.3747, 0.75, 0.1253, 0.75, 0.3679, 0.7429, 0.3679, 0.5071, 0.3716, 0.5034, 0.3716, 0.7466, 0.3716, 0.7466, 0.3716, 0.5034, 0.3788, 0.5008, 0.3788, 0.7492, 0.375, 0.2497, 0.375, 0.0002986, 0.375, 0.000298, 0.3829, 0.005577, 0.3829, 0.2442, 0.375, 0.2497, 0.3829, 0.5063, 0.612, 0.5048, 0.612, 0.7447, 0.3829, 0.7431, 0.612, 0.7553, 0.612, 0.7526, 0.612, 0.7504, 0.612, 0.7526, 0.612, 0.7507, 0.612, 0.7504, 0.612, 0.7507, 0.6106, 0.75, 0.612, 0.7504, 0.3778, 0.7502, 0.3797, 0.7501, 0.375, 0.7503, 0.3797, 0.7501, 0.3829, 0.7534, 0.375, 0.7503, 0.3829, 0.7534, 0.3829, 0.7569, 0.375, 0.7503, 0.612, 0.7553, 0.3829, 0.7569, 0.3827, 0.7534, 0.6118, 0.7526, 0.6118, 0.7526, 0.3827, 0.7534, 0.3827, 0.7466, 0.6118, 0.7474, 0.6118, 0.7474, 0.3827, 0.7466, 0.3829, 0.7431, 0.612, 0.7447, 0.3829, 0.7569, 0.612, 0.7553, 0.612, 0.9957, 0.3829, 0.9944, 0.6108, 0.5, 0.612, 0.4994, 0.612, 0.4996, 0.612, 0.4994, 0.612, 0.4976, 0.612, 0.4996, 0.612, 0.4976, 0.612, 0.4952, 0.612, 0.4996, 0.3829, 0.4937, 0.3829, 0.4969, 0.375, 0.4997, 0.3829, 0.4969, 0.38, 0.4999, 0.375, 0.4997, 0.38, 0.4999, 0.3783, 0.4998, 0.375, 0.4997, 0.612, 0.5048, 0.3829, 0.5063, 0.3827, 0.5031, 0.6118, 0.5024, 0.6118, 0.5024, 0.3827, 0.5031, 0.3827, 0.4969, 0.6118, 0.4976, 0.6118, 0.4976, 0.3827, 0.4969, 0.3829, 0.4937, 0.612, 0.4952, 0.6182, 0.5012, 0.6182, 0.7488, 0.6182, 0.7488, 0.612, 0.7447, 0.612, 0.5048, 0.6182, 0.5012, 0.6109, 0.25, 0.612, 0.2494, 0.612, 0.2496, 0.612, 0.2494, 0.612, 0.2478, 0.612, 0.2496, 0.612, 0.2478, 0.612, 0.2455, 0.612, 0.2496, 0.3829, 0.2442, 0.3827, 0.2471, 0.375, 0.2503, 0.3827, 0.2471, 0.3823, 0.2493, 0.375, 0.2503, 0.3823, 0.2493, 0.3817, 0.25, 0.375, 0.2503, 0.3829, 0.2442, 0.612, 0.2455, 0.6118, 0.2478, 0.3827, 0.2471, 0.3827, 0.2471, 0.6118, 0.2478, 0.6118, 0.2522, 0.3827, 0.2529, 0.3827, 0.2529, 0.6118, 0.2522, 0.612, 0.2545, 0.3829, 0.2558, 0.625, 0.252, 0.625, 0.498, 0.625, 0.498, 0.612, 0.4952, 0.612, 0.2545, 0.6249, 0.252, 0.612, 0.004283, 0.612, 0.002141, 0.6244, 0.001899, 0.612, 0.002141, 0.612, 0.0005738, 0.6244, 0.001899, 0.612, 0.0005738, 0.6131, 0.0001632, 0.6244, 0.001899, 0.3788, 0.0001551, 0.3803, 9.831e-05, 0.375, 0.000298, 0.3803, 9.831e-05, 0.3829, 0.002789, 0.375, 0.000298, 0.3829, 0.002789, 0.3829, 0.005577, 0.375, 0.000298, 0.612, 0.004283, 0.3829, 0.005577, 0.3827, 0.002778, 0.6119, 0.00213, 0.6119, 0.00213, 0.3827, 0.002778, 0.3829, 0.0, 0.6113, 0.0, 0.6113, 1.0, 0.3829, 1.0, 0.3829, 0.9944, 0.612, 0.9957, 0.625, 0.001992, 0.625, 0.248, 0.6249, 0.248, 0.612, 0.2455, 0.612, 0.004283, 0.6244, 0.001899])
me_cube_001.materials.append(mat_material)
me_cube_001.use_mirror_vertex_groups = False
me_cube_001.update()
me_cube_002 = bpy.data.meshes.new('Cube.002')
me_cube_002.from_pydata([(0.01394, 0.009295, 0.015), (0.01445, 0.00963, 0.01486), (0.01476, 0.009841, 0.01448), (0.01394, -0.009295, 0.015), (0.01445, -0.00963, 0.01486), (0.01476, -0.009841, 0.01448), (-0.01394, 0.009295, 0.015), (-0.01445, 0.00963, 0.01486), (-0.01476, 0.009841, 0.01448), (-0.01394, -0.009295, 0.015), (-0.01445, -0.00963, 0.01486), (-0.01476, -0.009841, 0.01448), (0.01061, 0.007072, -0.005), (0.01122, 0.007482, -0.004684), (0.01094, 0.007296, -0.004915), (0.01061, -0.007072, -0.005), (0.01094, -0.007296, -0.004915), (0.01122, -0.007482, -0.004684), (-0.01061, 0.007072, -0.005), (-0.01122, 0.007482, -0.004684), (-0.01094, 0.007296, -0.004915), (-0.01061, -0.007072, -0.005), (-0.01094, -0.007296, -0.004915), (-0.01122, -0.007482, -0.004684), (0.01418, -0.00987, 0.01396), (0.01481, -0.009453, 0.01396), (0.01476, -0.009841, 0.01448), (0.01449, -0.009814, 0.01396), (0.01472, -0.009661, 0.01396), (0.01137, -0.007161, -0.004369), (0.01074, -0.007579, -0.004369), (0.01122, -0.007482, -0.004684), (0.01128, -0.00737, -0.004369), (0.01106, -0.007523, -0.004369), (0.01481, 0.009489, 0.01396), (0.01423, 0.00987, 0.01396), (0.01476, 0.009841, 0.01448), (0.01473, 0.009679, 0.01396), (0.01452, 0.009819, 0.01396), (0.0108, 0.007579, -0.004369), (0.01137, 0.007198, -0.004369), (0.01122, 0.007482, -0.004684), (0.01108, 0.007528, -0.004369), (0.01129, 0.007388, -0.004369), (-0.01428, 0.00987, 0.01396), (-0.01481, 0.009518, 0.01396), (-0.01476, 0.009841, 0.01448), (-0.01454, 0.009823, 0.01396), (-0.01473, 0.009694, 0.01396), (-0.01137, 0.007227, -0.004369), (-0.01084, 0.007579, -0.004369), (-0.01122, 0.007482, -0.004684), (-0.0113, 0.007403, -0.004369), (-0.0111, 0.007532, -0.004369), (-0.01481, -0.009532, 0.01396), (-0.0143, -0.00987, 0.01396), (-0.01476, -0.009842, 0.01446), (-0.01474, -0.009701, 0.01396), (-0.01455, -0.009825, 0.01396), (-0.01086, -0.007579, -0.004369), (-0.01137, -0.007241, -0.004369), (-0.01122, -0.007482, -0.004684), (-0.01111, -0.007534, -0.004369), (-0.0113, -0.00741, -0.004369)], [], [(50, 44, 35, 39), (60, 54, 45, 49), (0, 6, 9, 3), (3, 9, 10, 4), (4, 10, 11, 5), (5, 11, 56, 55, 24, 26), (0, 3, 4, 1), (1, 4, 5, 2), (9, 6, 7, 10), (10, 7, 8, 11), (23, 17, 31, 30, 59, 61), (6, 0, 1, 7), (7, 1, 2, 8), (18, 12, 15, 21), (18, 21, 22, 20), (20, 22, 23, 19), (13, 19, 51, 50, 39, 41), (12, 18, 20, 14), (14, 20, 19, 13), (17, 13, 41, 40, 29, 31), (21, 15, 16, 22), (22, 16, 17, 23), (15, 12, 14, 16), (16, 14, 13, 17), (19, 23, 61, 60, 49, 51), (40, 34, 25, 29), (24, 27, 26), (27, 28, 26), (28, 25, 26), (29, 32, 31), (32, 33, 31), (33, 30, 31), (24, 30, 33, 27), (27, 33, 32, 28), (28, 32, 29, 25), (30, 24, 55, 59), (34, 37, 36), (37, 38, 36), (38, 35, 36), (39, 42, 41), (42, 43, 41), (43, 40, 41), (34, 40, 43, 37), (37, 43, 42, 38), (38, 42, 39, 35), (2, 5, 26, 25, 34, 36), (44, 47, 46), (47, 48, 46), (48, 45, 46), (49, 52, 51), (52, 53, 51), (53, 50, 51), (49, 45, 48, 52), (52, 48, 47, 53), (53, 47, 44, 50), (8, 2, 36, 35, 44, 46), (54, 57, 56), (57, 58, 56), (58, 55, 56), (59, 62, 61), (62, 63, 61), (63, 60, 61), (54, 60, 63, 57), (57, 63, 62, 58), (58, 62, 59, 55), (11, 8, 46, 45, 54, 56)])
me_cube_002.polygons.foreach_set('use_smooth', [True] * 66)
_uv = me_cube_002.uv_layers.new(name='UVMap')
_uv.uv.foreach_set('vector', [0.3829, 0.2558, 0.612, 0.2545, 0.612, 0.4952, 0.3829, 0.4937, 0.3829, 0.005577, 0.612, 0.004283, 0.612, 0.2455, 0.3829, 0.2442, 0.6338, 0.5088, 0.8662, 0.5088, 0.8662, 0.7412, 0.6338, 0.7412, 0.6338, 0.7412, 0.8662, 0.7412, 0.8704, 0.7454, 0.6296, 0.7454, 0.6296, 0.7454, 0.8704, 0.7454, 0.873, 0.75, 0.627, 0.75, 0.625, 0.752, 0.625, 0.998, 0.6244, 0.9981, 0.612, 0.9957, 0.612, 0.7553, 0.625, 0.752, 0.6338, 0.5088, 0.6338, 0.7412, 0.6296, 0.7454, 0.6296, 0.5046, 0.6296, 0.5046, 0.6296, 0.7454, 0.6182, 0.7488, 0.6182, 0.5012, 0.8662, 0.7412, 0.8662, 0.5088, 0.8704, 0.5046, 0.8704, 0.7454, 0.8704, 0.7454, 0.8704, 0.5046, 0.875, 0.502, 0.875, 0.748, 0.375, 0.9997, 0.375, 0.7503, 0.375, 0.7503, 0.3829, 0.7569, 0.3829, 0.9944, 0.375, 0.9997, 0.8662, 0.5088, 0.6338, 0.5088, 0.6296, 0.5046, 0.8704, 0.5046, 0.8704, 0.5046, 0.6296, 0.5046, 0.627, 0.5, 0.873, 0.5, 0.1321, 0.5071, 0.3679, 0.5071, 0.3679, 0.7429, 0.1321, 0.7429, 0.1321, 0.5071, 0.1321, 0.7429, 0.1284, 0.7466, 0.1284, 0.5034, 0.1284, 0.5034, 0.1284, 0.7466, 0.125, 0.7497, 0.125, 0.5003, 0.375, 0.4997, 0.375, 0.2503, 0.375, 0.2503, 0.3829, 0.2558, 0.3829, 0.4937, 0.375, 0.4997, 0.3679, 0.5071, 0.1321, 0.5071, 0.1284, 0.5034, 0.3716, 0.5034, 0.3716, 0.5034, 0.1284, 0.5034, 0.1253, 0.5, 0.3747, 0.5, 0.3788, 0.7492, 0.3788, 0.5008, 0.3788, 0.5008, 0.3829, 0.5063, 0.3829, 0.7431, 0.3788, 0.7492, 0.1321, 0.7429, 0.3679, 0.7429, 0.3716, 0.7466, 0.1284, 0.7466, 0.1284, 0.7466, 0.3716, 0.7466, 0.3747, 0.75, 0.1253, 0.75, 0.3679, 0.7429, 0.3679, 0.5071, 0.3716, 0.5034, 0.3716, 0.7466, 0.3716, 0.7466, 0.3716, 0.5034, 0.3788, 0.5008, 0.3788, 0.7492, 0.375, 0.2497, 0.375, 0.0002986, 0.375, 0.000298, 0.3829, 0.005577, 0.3829, 0.2442, 0.375, 0.2497, 0.3829, 0.5063, 0.612, 0.5048, 0.612, 0.7447, 0.3829, 0.7431, 0.612, 0.7553, 0.612, 0.7526, 0.612, 0.7504, 0.612, 0.7526, 0.612, 0.7507, 0.612, 0.7504, 0.612, 0.7507, 0.6106, 0.75, 0.612, 0.7504, 0.3778, 0.7502, 0.3797, 0.7501, 0.375, 0.7503, 0.3797, 0.7501, 0.3829, 0.7534, 0.375, 0.7503, 0.3829, 0.7534, 0.3829, 0.7569, 0.375, 0.7503, 0.612, 0.7553, 0.3829, 0.7569, 0.3827, 0.7534, 0.6118, 0.7526, 0.6118, 0.7526, 0.3827, 0.7534, 0.3827, 0.7466, 0.6118, 0.7474, 0.6118, 0.7474, 0.3827, 0.7466, 0.3829, 0.7431, 0.612, 0.7447, 0.3829, 0.7569, 0.612, 0.7553, 0.612, 0.9957, 0.3829, 0.9944, 0.6108, 0.5, 0.612, 0.4994, 0.612, 0.4996, 0.612, 0.4994, 0.612, 0.4976, 0.612, 0.4996, 0.612, 0.4976, 0.612, 0.4952, 0.612, 0.4996, 0.3829, 0.4937, 0.3829, 0.4969, 0.375, 0.4997, 0.3829, 0.4969, 0.38, 0.4999, 0.375, 0.4997, 0.38, 0.4999, 0.3783, 0.4998, 0.375, 0.4997, 0.612, 0.5048, 0.3829, 0.5063, 0.3827, 0.5031, 0.6118, 0.5024, 0.6118, 0.5024, 0.3827, 0.5031, 0.3827, 0.4969, 0.6118, 0.4976, 0.6118, 0.4976, 0.3827, 0.4969, 0.3829, 0.4937, 0.612, 0.4952, 0.6182, 0.5012, 0.6182, 0.7488, 0.6182, 0.7488, 0.612, 0.7447, 0.612, 0.5048, 0.6182, 0.5012, 0.6109, 0.25, 0.612, 0.2494, 0.612, 0.2496, 0.612, 0.2494, 0.612, 0.2478, 0.612, 0.2496, 0.612, 0.2478, 0.612, 0.2455, 0.612, 0.2496, 0.3829, 0.2442, 0.3827, 0.2471, 0.375, 0.2503, 0.3827, 0.2471, 0.3823, 0.2493, 0.375, 0.2503, 0.3823, 0.2493, 0.3817, 0.25, 0.375, 0.2503, 0.3829, 0.2442, 0.612, 0.2455, 0.6118, 0.2478, 0.3827, 0.2471, 0.3827, 0.2471, 0.6118, 0.2478, 0.6118, 0.2522, 0.3827, 0.2529, 0.3827, 0.2529, 0.6118, 0.2522, 0.612, 0.2545, 0.3829, 0.2558, 0.625, 0.252, 0.625, 0.498, 0.625, 0.498, 0.612, 0.4952, 0.612, 0.2545, 0.6249, 0.252, 0.612, 0.004283, 0.612, 0.002141, 0.6244, 0.001899, 0.612, 0.002141, 0.612, 0.0005738, 0.6244, 0.001899, 0.612, 0.0005738, 0.6131, 0.0001632, 0.6244, 0.001899, 0.3788, 0.0001551, 0.3803, 9.831e-05, 0.375, 0.000298, 0.3803, 9.831e-05, 0.3829, 0.002789, 0.375, 0.000298, 0.3829, 0.002789, 0.3829, 0.005577, 0.375, 0.000298, 0.612, 0.004283, 0.3829, 0.005577, 0.3827, 0.002778, 0.6119, 0.00213, 0.6119, 0.00213, 0.3827, 0.002778, 0.3829, 0.0, 0.6113, 0.0, 0.6113, 1.0, 0.3829, 1.0, 0.3829, 0.9944, 0.612, 0.9957, 0.625, 0.001992, 0.625, 0.248, 0.6249, 0.248, 0.612, 0.2455, 0.612, 0.004283, 0.6244, 0.001899])
me_cube_002.materials.append(mat_material)
me_cube_002.use_mirror_vertex_groups = False
me_cube_002.update()
me_cylinder = bpy.data.meshes.new('Cylinder')
me_cylinder.from_pydata([(0.0, 0.04102, 0.05774), (0.008002, 0.04023, 0.05774), (0.0157, 0.03789, 0.05774), (0.02279, 0.0341, 0.05774), (0.029, 0.029, 0.05774), (0.0341, 0.02279, 0.05774), (0.03789, 0.0157, 0.05774), (0.04023, 0.008002, 0.05774), (0.04102, 0.0, 0.05774), (0.04023, -0.008002, 0.05774), (0.03789, -0.0157, 0.05774), (0.0341, -0.02279, 0.05774), (0.029, -0.029, 0.05774), (0.02279, -0.0341, 0.05774), (0.0157, -0.03789, 0.05774), (0.008002, -0.04023, 0.05774), (0.0, -0.04102, 0.05774), (-0.008002, -0.04023, 0.05774), (-0.0157, -0.03789, 0.05774), (-0.02279, -0.0341, 0.05774), (-0.029, -0.029, 0.05774), (-0.0341, -0.02279, 0.05774), (-0.03789, -0.0157, 0.05774), (-0.04023, -0.008002, 0.05774), (-0.04102, 0.0, 0.05774), (-0.04023, 0.008002, 0.05774), (-0.03789, 0.0157, 0.05774), (-0.0341, 0.02279, 0.05774), (-0.029, 0.029, 0.05774), (-0.02279, 0.0341, 0.05774), (-0.0157, 0.03789, 0.05774), (-0.008002, 0.04023, 0.05774), (0.0, 0.04202, 0.05664), (0.008197, 0.04121, 0.05664), (0.01608, 0.03882, 0.05664), (0.02334, 0.03494, 0.05664), (0.02971, 0.02971, 0.05664), (0.03494, 0.02334, 0.05664), (0.03882, 0.01608, 0.05664), (0.04121, 0.008197, 0.05664), (0.04202, 0.0, 0.05664), (0.04121, -0.008197, 0.05664), (0.03882, -0.01608, 0.05664), (0.03494, -0.02334, 0.05664), (0.02971, -0.02971, 0.05664), (0.02334, -0.03494, 0.05664), (0.01608, -0.03882, 0.05664), (0.008197, -0.04121, 0.05664), (0.0, -0.04202, 0.05664), (-0.008197, -0.04121, 0.05664), (-0.01608, -0.03882, 0.05664), (-0.02334, -0.03494, 0.05664), (-0.02971, -0.02971, 0.05664), (-0.03494, -0.02334, 0.05664), (-0.03882, -0.01608, 0.05664), (-0.04121, -0.008197, 0.05664), (-0.04202, 0.0, 0.05664), (-0.04121, 0.008197, 0.05664), (-0.03882, 0.01608, 0.05664), (-0.03494, 0.02334, 0.05664), (-0.02971, 0.02971, 0.05664), (-0.02334, 0.03494, 0.05664), (-0.01608, 0.03882, 0.05664), (-0.008197, 0.04121, 0.05664), (0.0, 0.04202, 0.05718), (0.0, 0.04145, 0.05774), (5.821e-11, 0.04194, 0.05746), (5.73e-11, 0.04173, 0.05766), (0.008087, 0.04066, 0.05774), (0.008197, 0.04121, 0.05718), (0.008142, 0.04093, 0.05766), (0.008182, 0.04113, 0.05746), (0.01586, 0.0383, 0.05774), (0.01608, 0.03882, 0.05718), (0.01597, 0.03856, 0.05766), (0.01605, 0.03875, 0.05746), (0.02303, 0.03447, 0.05774), (0.02334, 0.03494, 0.05718), (0.02319, 0.0347, 0.05766), (0.0233, 0.03487, 0.05746), (0.02931, 0.02931, 0.05774), (0.02971, 0.02971, 0.05718), (0.02951, 0.02951, 0.05766), (0.02966, 0.02966, 0.05746), (0.03447, 0.02303, 0.05774), (0.03494, 0.02334, 0.05718), (0.0347, 0.02319, 0.05766), (0.03487, 0.0233, 0.05746), (0.0383, 0.01586, 0.05774), (0.03882, 0.01608, 0.05718), (0.03856, 0.01597, 0.05766), (0.03875, 0.01605, 0.05746), (0.04066, 0.008087, 0.05774), (0.04121, 0.008197, 0.05718), (0.04093, 0.008142, 0.05766), (0.04113, 0.008182, 0.05746), (0.04145, 0.0, 0.05774), (0.04202, 0.0, 0.05718), (0.04173, -5.73e-11, 0.05766), (0.04194, -5.821e-11, 0.05746), (0.04066, -0.008087, 0.05774), (0.04121, -0.008197, 0.05718), (0.04093, -0.008142, 0.05766), (0.04113, -0.008182, 0.05746), (0.0383, -0.01586, 0.05774), (0.03882, -0.01608, 0.05718), (0.03856, -0.01597, 0.05766), (0.03875, -0.01605, 0.05746), (0.03447, -0.02303, 0.05774), (0.03494, -0.02334, 0.05718), (0.0347, -0.02319, 0.05766), (0.03487, -0.0233, 0.05746), (0.02931, -0.02931, 0.05774), (0.02971, -0.02971, 0.05718), (0.02951, -0.02951, 0.05766), (0.02966, -0.02966, 0.05746), (0.02303, -0.03447, 0.05774), (0.02334, -0.03494, 0.05718), (0.02319, -0.0347, 0.05766), (0.0233, -0.03487, 0.05746), (0.01586, -0.0383, 0.05774), (0.01608, -0.03882, 0.05718), (0.01597, -0.03856, 0.05766), (0.01605, -0.03875, 0.05746), (0.008087, -0.04066, 0.05774), (0.008197, -0.04121, 0.05718), (0.008142, -0.04093, 0.05766), (0.008182, -0.04113, 0.05746), (0.0, -0.04145, 0.05774), (0.0, -0.04202, 0.05718), (-5.73e-11, -0.04173, 0.05766), (-5.821e-11, -0.04194, 0.05746), (-0.008087, -0.04066, 0.05774), (-0.008197, -0.04121, 0.05718), (-0.008142, -0.04093, 0.05766), (-0.008182, -0.04113, 0.05746), (-0.01586, -0.0383, 0.05774), (-0.01608, -0.03882, 0.05718), (-0.01597, -0.03856, 0.05766), (-0.01605, -0.03875, 0.05746), (-0.02303, -0.03447, 0.05774), (-0.02334, -0.03494, 0.05718), (-0.02319, -0.0347, 0.05766), (-0.0233, -0.03487, 0.05746), (-0.02931, -0.02931, 0.05774), (-0.02971, -0.02971, 0.05718), (-0.02951, -0.02951, 0.05766), (-0.02966, -0.02966, 0.05746), (-0.03447, -0.02303, 0.05774), (-0.03494, -0.02334, 0.05718), (-0.0347, -0.02319, 0.05766), (-0.03487, -0.0233, 0.05746), (-0.0383, -0.01586, 0.05774), (-0.03882, -0.01608, 0.05718), (-0.03856, -0.01597, 0.05766), (-0.03875, -0.01605, 0.05746), (-0.04066, -0.008087, 0.05774), (-0.04121, -0.008197, 0.05718), (-0.04093, -0.008142, 0.05766), (-0.04113, -0.008182, 0.05746), (-0.04145, 0.0, 0.05774), (-0.04202, 0.0, 0.05718), (-0.04173, 5.73e-11, 0.05766), (-0.04194, 5.821e-11, 0.05746), (-0.04066, 0.008087, 0.05774), (-0.04121, 0.008197, 0.05718), (-0.04093, 0.008142, 0.05766), (-0.04113, 0.008182, 0.05746), (-0.0383, 0.01586, 0.05774), (-0.03882, 0.01608, 0.05718), (-0.03856, 0.01597, 0.05766), (-0.03875, 0.01605, 0.05746), (-0.03447, 0.02303, 0.05774), (-0.03494, 0.02334, 0.05718), (-0.0347, 0.02319, 0.05766), (-0.03487, 0.0233, 0.05746), (-0.02931, 0.02931, 0.05774), (-0.02971, 0.02971, 0.05718), (-0.02951, 0.02951, 0.05766), (-0.02966, 0.02966, 0.05746), (-0.02303, 0.03447, 0.05774), (-0.02334, 0.03494, 0.05718), (-0.02319, 0.0347, 0.05766), (-0.0233, 0.03487, 0.05746), (-0.01586, 0.0383, 0.05774), (-0.01608, 0.03882, 0.05718), (-0.01597, 0.03856, 0.05766), (-0.01605, 0.03875, 0.05746), (-0.008087, 0.04066, 0.05774), (-0.008197, 0.04121, 0.05718), (-0.008142, 0.04093, 0.05766), (-0.008182, 0.04113, 0.05746), (0.0, 0.0293, -0.01057), (1.194e-11, 0.04051, 0.0004879), (7.276e-12, 0.03487, -0.009086), (1.455e-11, 0.03897, -0.00504), (0.005717, 0.02874, -0.01057), (0.007903, 0.03973, 0.0004879), (0.006803, 0.0342, -0.009086), (0.007603, 0.03822, -0.00504), (0.01121, 0.02707, -0.01057), (0.0155, 0.03743, 0.0004879), (0.01334, 0.03222, -0.009086), (0.01491, 0.03601, -0.00504), (0.01628, 0.02436, -0.01057), (0.02251, 0.03368, 0.0004879), (0.01937, 0.02899, -0.009086), (0.02165, 0.0324, -0.00504), (0.02072, 0.02072, -0.01057), (0.02864, 0.02864, 0.0004879), (0.02466, 0.02466, -0.009086), (0.02756, 0.02756, -0.00504), (0.02436, 0.01628, -0.01057), (0.03368, 0.02251, 0.0004879), (0.02899, 0.01937, -0.009086), (0.0324, 0.02165, -0.00504), (0.02707, 0.01121, -0.01057), (0.03743, 0.0155, 0.0004879), (0.03222, 0.01334, -0.009086), (0.03601, 0.01491, -0.00504), (0.02874, 0.005717, -0.01057), (0.03973, 0.007903, 0.0004879), (0.0342, 0.006803, -0.009086), (0.03822, 0.007603, -0.00504), (0.0293, 0.0, -0.01057), (0.04051, -2.073e-12, 0.0004879), (0.03487, 0.0, -0.009086), (0.03897, 0.0, -0.00504), (0.02874, -0.005717, -0.01057), (0.03973, -0.007903, 0.0004879), (0.0342, -0.006803, -0.009086), (0.03822, -0.007603, -0.00504), (0.02707, -0.01121, -0.01057), (0.03743, -0.0155, 0.0004879), (0.03222, -0.01334, -0.009086), (0.03601, -0.01491, -0.00504), (0.02436, -0.01628, -0.01057), (0.03368, -0.02251, 0.0004879), (0.02899, -0.01937, -0.009086), (0.0324, -0.02165, -0.00504), (0.02072, -0.02072, -0.01057), (0.02864, -0.02864, 0.0004879), (0.02466, -0.02466, -0.009086), (0.02756, -0.02756, -0.00504), (0.01628, -0.02436, -0.01057), (0.02251, -0.03368, 0.0004879), (0.01937, -0.02899, -0.009086), (0.02165, -0.0324, -0.00504), (0.01121, -0.02707, -0.01057), (0.0155, -0.03743, 0.0004879), (0.01334, -0.03222, -0.009086), (0.01491, -0.03601, -0.00504), (0.005717, -0.02874, -0.01057), (0.007903, -0.03973, 0.0004879), (0.006803, -0.0342, -0.009086), (0.007603, -0.03822, -0.00504), (2.328e-10, -0.0293, -0.01057), (1.194e-11, -0.04051, 0.0004879), (1.237e-10, -0.03487, -0.009086), (4.366e-11, -0.03897, -0.00504), (-0.005717, -0.02874, -0.01057), (-0.007903, -0.03973, 0.0004879), (-0.006803, -0.0342, -0.009086), (-0.007603, -0.03822, -0.00504), (-0.01121, -0.02707, -0.01057), (-0.0155, -0.03743, 0.0004879), (-0.01334, -0.03222, -0.009086), (-0.01491, -0.03601, -0.00504), (-0.01628, -0.02436, -0.01057), (-0.02251, -0.03368, 0.0004879), (-0.01937, -0.02899, -0.009086), (-0.02165, -0.0324, -0.00504), (-0.02072, -0.02072, -0.01057), (-0.02864, -0.02864, 0.0004879), (-0.02466, -0.02466, -0.009086), (-0.02756, -0.02756, -0.00504), (-0.02436, -0.01628, -0.01057), (-0.03368, -0.02251, 0.0004879), (-0.02899, -0.01937, -0.009086), (-0.0324, -0.02165, -0.00504), (-0.02707, -0.01121, -0.01057), (-0.03743, -0.0155, 0.0004879), (-0.03222, -0.01334, -0.009086), (-0.03601, -0.01491, -0.00504), (-0.02874, -0.005717, -0.01057), (-0.03973, -0.007903, 0.0004879), (-0.0342, -0.006803, -0.009086), (-0.03822, -0.007603, -0.00504), (-0.0293, 0.0, -0.01057), (-0.04051, -2.073e-12, 0.0004879), (-0.03487, 0.0, -0.009086), (-0.03897, 0.0, -0.00504), (-0.02874, 0.005717, -0.01057), (-0.03973, 0.007903, 0.0004879), (-0.0342, 0.006803, -0.009086), (-0.03822, 0.007603, -0.00504), (-0.02707, 0.01121, -0.01057), (-0.03743, 0.0155, 0.0004879), (-0.03222, 0.01334, -0.009086), (-0.03601, 0.01491, -0.00504), (-0.02436, 0.01628, -0.01057), (-0.03368, 0.02251, 0.0004879), (-0.02899, 0.01937, -0.009086), (-0.0324, 0.02165, -0.00504), (-0.02072, 0.02072, -0.01057), (-0.02864, 0.02864, 0.0004879), (-0.02466, 0.02466, -0.009086), (-0.02756, 0.02756, -0.00504), (-0.01628, 0.02436, -0.01057), (-0.02251, 0.03368, 0.0004879), (-0.01937, 0.02899, -0.009086), (-0.02165, 0.0324, -0.00504), (-0.01121, 0.02707, -0.01057), (-0.0155, 0.03743, 0.0004879), (-0.01334, 0.03222, -0.009086), (-0.01491, 0.03601, -0.00504), (-0.005717, 0.02874, -0.01057), (-0.007903, 0.03973, 0.0004879), (-0.006803, 0.0342, -0.009086), (-0.007603, 0.03822, -0.00504), (0.0, 0.03951, -0.01757), (0.0, 0.04202, -0.01508), (0.0, 0.04076, -0.01724), (0.0, 0.04168, -0.01632), (0.007708, 0.03875, -0.01757), (0.008197, 0.04121, -0.01508), (0.007952, 0.03998, -0.01724), (0.008131, 0.04088, -0.01632), (0.01512, 0.0365, -0.01757), (0.01608, 0.03882, -0.01508), (0.0156, 0.03766, -0.01724), (0.01595, 0.03851, -0.01632), (0.02195, 0.03285, -0.01757), (0.02334, 0.03494, -0.01508), (0.02265, 0.03389, -0.01724), (0.02316, 0.03466, -0.01632), (0.02794, 0.02794, -0.01757), (0.02971, 0.02971, -0.01508), (0.02882, 0.02882, -0.01724), (0.02947, 0.02947, -0.01632), (0.03285, 0.02195, -0.01757), (0.03494, 0.02334, -0.01508), (0.03389, 0.02265, -0.01724), (0.03466, 0.02316, -0.01632), (0.0365, 0.01512, -0.01757), (0.03882, 0.01608, -0.01508), (0.03766, 0.0156, -0.01724), (0.03851, 0.01595, -0.01632), (0.03875, 0.007708, -0.01757), (0.04121, 0.008197, -0.01508), (0.03998, 0.007952, -0.01724), (0.04088, 0.008131, -0.01632), (0.03951, 0.0, -0.01757), (0.04202, 0.0, -0.01508), (0.04076, 0.0, -0.01724), (0.04168, 0.0, -0.01632), (0.03875, -0.007708, -0.01757), (0.04121, -0.008197, -0.01508), (0.03998, -0.007952, -0.01724), (0.04088, -0.008131, -0.01632), (0.0365, -0.01512, -0.01757), (0.03882, -0.01608, -0.01508), (0.03766, -0.0156, -0.01724), (0.03851, -0.01595, -0.01632), (0.03285, -0.02195, -0.01757), (0.03494, -0.02334, -0.01508), (0.03389, -0.02265, -0.01724), (0.03466, -0.02316, -0.01632), (0.02794, -0.02794, -0.01757), (0.02971, -0.02971, -0.01508), (0.02882, -0.02882, -0.01724), (0.02947, -0.02947, -0.01632), (0.02195, -0.03285, -0.01757), (0.02334, -0.03494, -0.01508), (0.02265, -0.03389, -0.01724), (0.02316, -0.03466, -0.01632), (0.01512, -0.0365, -0.01757), (0.01608, -0.03882, -0.01508), (0.0156, -0.03766, -0.01724), (0.01595, -0.03851, -0.01632), (0.007708, -0.03875, -0.01757), (0.008197, -0.04121, -0.01508), (0.007952, -0.03998, -0.01724), (0.008131, -0.04088, -0.01632), (0.0, -0.03951, -0.01757), (0.0, -0.04202, -0.01508), (0.0, -0.04076, -0.01724), (0.0, -0.04168, -0.01632), (-0.007708, -0.03875, -0.01757), (-0.008197, -0.04121, -0.01508), (-0.007952, -0.03998, -0.01724), (-0.008131, -0.04088, -0.01632), (-0.01512, -0.0365, -0.01757), (-0.01608, -0.03882, -0.01508), (-0.0156, -0.03766, -0.01724), (-0.01595, -0.03851, -0.01632), (-0.02195, -0.03285, -0.01757), (-0.02334, -0.03494, -0.01508), (-0.02265, -0.03389, -0.01724), (-0.02316, -0.03466, -0.01632), (-0.02794, -0.02794, -0.01757), (-0.02971, -0.02971, -0.01508), (-0.02882, -0.02882, -0.01724), (-0.02947, -0.02947, -0.01632), (-0.03285, -0.02195, -0.01757), (-0.03494, -0.02334, -0.01508), (-0.03389, -0.02265, -0.01724), (-0.03466, -0.02316, -0.01632), (-0.0365, -0.01512, -0.01757), (-0.03882, -0.01608, -0.01508), (-0.03766, -0.0156, -0.01724), (-0.03851, -0.01595, -0.01632), (-0.03875, -0.007708, -0.01757), (-0.04121, -0.008197, -0.01508), (-0.03998, -0.007952, -0.01724), (-0.04088, -0.008131, -0.01632), (-0.03951, 0.0, -0.01757), (-0.04202, 0.0, -0.01508), (-0.04076, 0.0, -0.01724), (-0.04168, 0.0, -0.01632), (-0.03875, 0.007708, -0.01757), (-0.04121, 0.008197, -0.01508), (-0.03998, 0.007952, -0.01724), (-0.04088, 0.008131, -0.01632), (-0.0365, 0.01512, -0.01757), (-0.03882, 0.01608, -0.01508), (-0.03766, 0.0156, -0.01724), (-0.03851, 0.01595, -0.01632), (-0.03285, 0.02195, -0.01757), (-0.03494, 0.02334, -0.01508), (-0.03389, 0.02265, -0.01724), (-0.03466, 0.02316, -0.01632), (-0.02794, 0.02794, -0.01757), (-0.02971, 0.02971, -0.01508), (-0.02882, 0.02882, -0.01724), (-0.02947, 0.02947, -0.01632), (-0.02195, 0.03285, -0.01757), (-0.02334, 0.03494, -0.01508), (-0.02265, 0.03389, -0.01724), (-0.02316, 0.03466, -0.01632), (-0.01512, 0.0365, -0.01757), (-0.01608, 0.03882, -0.01508), (-0.0156, 0.03766, -0.01724), (-0.01595, 0.03851, -0.01632), (-0.007708, 0.03875, -0.01757), (-0.008197, 0.04121, -0.01508), (-0.007952, 0.03998, -0.01724), (-0.008131, 0.04088, -0.01632)], [], [(63, 189, 64, 32), (76, 72, 2, 3), (80, 76, 3, 4), (84, 80, 4, 5), (88, 84, 5, 6), (92, 88, 6, 7), (96, 92, 7, 8), (100, 96, 8, 9), (104, 100, 9, 10), (108, 104, 10, 11), (112, 108, 11, 12), (116, 112, 12, 13), (120, 116, 13, 14), (124, 120, 14, 15), (128, 124, 15, 16), (132, 128, 16, 17), (136, 132, 17, 18), (140, 136, 18, 19), (144, 140, 19, 20), (148, 144, 20, 21), (152, 148, 21, 22), (156, 152, 22, 23), (160, 156, 23, 24), (164, 160, 24, 25), (168, 164, 25, 26), (172, 168, 26, 27), (176, 172, 27, 28), (180, 176, 28, 29), (184, 180, 29, 30), (188, 184, 30, 31), (65, 188, 31, 0), (445, 63, 32, 321), (317, 193, 0, 31), (201, 205, 3, 2), (205, 209, 4, 3), (209, 213, 5, 4), (213, 217, 6, 5), (217, 221, 7, 6), (221, 225, 8, 7), (225, 229, 9, 8), (229, 233, 10, 9), (233, 237, 11, 10), (237, 241, 12, 11), (241, 245, 13, 12), (245, 249, 14, 13), (249, 253, 15, 14), (253, 257, 16, 15), (257, 261, 17, 16), (261, 265, 18, 17), (265, 269, 19, 18), (269, 273, 20, 19), (273, 277, 21, 20), (277, 281, 22, 21), (281, 285, 23, 22), (285, 289, 24, 23), (289, 293, 25, 24), (293, 297, 26, 25), (297, 301, 27, 26), (301, 305, 28, 27), (305, 309, 29, 28), (309, 313, 30, 29), (313, 317, 31, 30), (197, 201, 2, 1), (193, 197, 1, 0), (32, 64, 69, 33), (33, 69, 73, 34), (34, 73, 77, 35), (35, 77, 81, 36), (36, 81, 85, 37), (37, 85, 89, 38), (38, 89, 93, 39), (39, 93, 97, 40), (40, 97, 101, 41), (41, 101, 105, 42), (42, 105, 109, 43), (43, 109, 113, 44), (44, 113, 117, 45), (45, 117, 121, 46), (46, 121, 125, 47), (47, 125, 129, 48), (48, 129, 133, 49), (49, 133, 137, 50), (50, 137, 141, 51), (51, 141, 145, 52), (52, 145, 149, 53), (53, 149, 153, 54), (54, 153, 157, 55), (55, 157, 161, 56), (56, 161, 165, 57), (57, 165, 169, 58), (58, 169, 173, 59), (59, 173, 177, 60), (60, 177, 181, 61), (61, 181, 185, 62), (62, 185, 189, 63), (72, 68, 1, 2), (325, 33, 34, 329), (441, 62, 63, 445), (437, 61, 62, 441), (433, 60, 61, 437), (429, 59, 60, 433), (425, 58, 59, 429), (421, 57, 58, 425), (417, 56, 57, 421), (413, 55, 56, 417), (409, 54, 55, 413), (405, 53, 54, 409), (401, 52, 53, 405), (397, 51, 52, 401), (393, 50, 51, 397), (389, 49, 50, 393), (385, 48, 49, 389), (381, 47, 48, 385), (377, 46, 47, 381), (373, 45, 46, 377), (369, 44, 45, 373), (365, 43, 44, 369), (361, 42, 43, 365), (357, 41, 42, 361), (353, 40, 41, 357), (349, 39, 40, 353), (345, 38, 39, 349), (341, 37, 38, 345), (337, 36, 37, 341), (333, 35, 36, 337), (329, 34, 35, 333), (320, 324, 328, 332, 336, 340, 344, 348, 352, 356, 360, 364, 368, 372, 376, 380, 384, 388, 392, 396, 400, 404, 408, 412, 416, 420, 424, 428, 432, 436, 440, 444), (69, 64, 66, 71), (71, 66, 67, 70), (70, 67, 65, 68), (73, 69, 71, 75), (75, 71, 70, 74), (74, 70, 68, 72), (77, 73, 75, 79), (79, 75, 74, 78), (78, 74, 72, 76), (81, 77, 79, 83), (83, 79, 78, 82), (82, 78, 76, 80), (85, 81, 83, 87), (87, 83, 82, 86), (86, 82, 80, 84), (89, 85, 87, 91), (91, 87, 86, 90), (90, 86, 84, 88), (93, 89, 91, 95), (95, 91, 90, 94), (94, 90, 88, 92), (97, 93, 95, 99), (99, 95, 94, 98), (98, 94, 92, 96), (101, 97, 99, 103), (103, 99, 98, 102), (102, 98, 96, 100), (105, 101, 103, 107), (107, 103, 102, 106), (106, 102, 100, 104), (109, 105, 107, 111), (111, 107, 106, 110), (110, 106, 104, 108), (113, 109, 111, 115), (115, 111, 110, 114), (114, 110, 108, 112), (117, 113, 115, 119), (119, 115, 114, 118), (118, 114, 112, 116), (121, 117, 119, 123), (123, 119, 118, 122), (122, 118, 116, 120), (125, 121, 123, 127), (127, 123, 122, 126), (126, 122, 120, 124), (129, 125, 127, 131), (131, 127, 126, 130), (130, 126, 124, 128), (133, 129, 131, 135), (135, 131, 130, 134), (134, 130, 128, 132), (137, 133, 135, 139), (139, 135, 134, 138), (138, 134, 132, 136), (141, 137, 139, 143), (143, 139, 138, 142), (142, 138, 136, 140), (145, 141, 143, 147), (147, 143, 142, 146), (146, 142, 140, 144), (149, 145, 147, 151), (151, 147, 146, 150), (150, 146, 144, 148), (153, 149, 151, 155), (155, 151, 150, 154), (154, 150, 148, 152), (157, 153, 155, 159), (159, 155, 154, 158), (158, 154, 152, 156), (161, 157, 159, 163), (163, 159, 158, 162), (162, 158, 156, 160), (165, 161, 163, 167), (167, 163, 162, 166), (166, 162, 160, 164), (169, 165, 167, 171), (171, 167, 166, 170), (170, 166, 164, 168), (173, 169, 171, 175), (175, 171, 170, 174), (174, 170, 168, 172), (177, 173, 175, 179), (179, 175, 174, 178), (178, 174, 172, 176), (181, 177, 179, 183), (183, 179, 178, 182), (182, 178, 176, 180), (185, 181, 183, 187), (187, 183, 182, 186), (186, 182, 180, 184), (189, 185, 187, 191), (191, 187, 186, 190), (190, 186, 184, 188), (64, 189, 191, 66), (66, 191, 190, 67), (67, 190, 188, 65), (68, 65, 0, 1), (192, 196, 198, 194), (194, 198, 199, 195), (195, 199, 197, 193), (196, 200, 202, 198), (198, 202, 203, 199), (199, 203, 201, 197), (200, 204, 206, 202), (202, 206, 207, 203), (203, 207, 205, 201), (204, 208, 210, 206), (206, 210, 211, 207), (207, 211, 209, 205), (208, 212, 214, 210), (210, 214, 215, 211), (211, 215, 213, 209), (212, 216, 218, 214), (214, 218, 219, 215), (215, 219, 217, 213), (216, 220, 222, 218), (218, 222, 223, 219), (219, 223, 221, 217), (220, 224, 226, 222), (222, 226, 227, 223), (223, 227, 225, 221), (224, 228, 230, 226), (226, 230, 231, 227), (227, 231, 229, 225), (228, 232, 234, 230), (230, 234, 235, 231), (231, 235, 233, 229), (232, 236, 238, 234), (234, 238, 239, 235), (235, 239, 237, 233), (236, 240, 242, 238), (238, 242, 243, 239), (239, 243, 241, 237), (240, 244, 246, 242), (242, 246, 247, 243), (243, 247, 245, 241), (244, 248, 250, 246), (246, 250, 251, 247), (247, 251, 249, 245), (248, 252, 254, 250), (250, 254, 255, 251), (251, 255, 253, 249), (252, 256, 258, 254), (254, 258, 259, 255), (255, 259, 257, 253), (256, 260, 262, 258), (258, 262, 263, 259), (259, 263, 261, 257), (260, 264, 266, 262), (262, 266, 267, 263), (263, 267, 265, 261), (264, 268, 270, 266), (266, 270, 271, 267), (267, 271, 269, 265), (268, 272, 274, 270), (270, 274, 275, 271), (271, 275, 273, 269), (272, 276, 278, 274), (274, 278, 279, 275), (275, 279, 277, 273), (276, 280, 282, 278), (278, 282, 283, 279), (279, 283, 281, 277), (280, 284, 286, 282), (282, 286, 287, 283), (283, 287, 285, 281), (284, 288, 290, 286), (286, 290, 291, 287), (287, 291, 289, 285), (288, 292, 294, 290), (290, 294, 295, 291), (291, 295, 293, 289), (292, 296, 298, 294), (294, 298, 299, 295), (295, 299, 297, 293), (296, 300, 302, 298), (298, 302, 303, 299), (299, 303, 301, 297), (300, 304, 306, 302), (302, 306, 307, 303), (303, 307, 305, 301), (304, 308, 310, 306), (306, 310, 311, 307), (307, 311, 309, 305), (308, 312, 314, 310), (310, 314, 315, 311), (311, 315, 313, 309), (312, 316, 318, 314), (314, 318, 319, 315), (315, 319, 317, 313), (316, 192, 194, 318), (318, 194, 195, 319), (319, 195, 193, 317), (192, 316, 312, 308, 304, 300, 296, 292, 288, 284, 280, 276, 272, 268, 264, 260, 256, 252, 248, 244, 240, 236, 232, 228, 224, 220, 216, 212, 208, 204, 200, 196), (321, 325, 327, 323), (323, 327, 326, 322), (322, 326, 324, 320), (325, 329, 331, 327), (327, 331, 330, 326), (326, 330, 328, 324), (329, 333, 335, 331), (331, 335, 334, 330), (330, 334, 332, 328), (333, 337, 339, 335), (335, 339, 338, 334), (334, 338, 336, 332), (337, 341, 343, 339), (339, 343, 342, 338), (338, 342, 340, 336), (341, 345, 347, 343), (343, 347, 346, 342), (342, 346, 344, 340), (345, 349, 351, 347), (347, 351, 350, 346), (346, 350, 348, 344), (349, 353, 355, 351), (351, 355, 354, 350), (350, 354, 352, 348), (353, 357, 359, 355), (355, 359, 358, 354), (354, 358, 356, 352), (357, 361, 363, 359), (359, 363, 362, 358), (358, 362, 360, 356), (361, 365, 367, 363), (363, 367, 366, 362), (362, 366, 364, 360), (365, 369, 371, 367), (367, 371, 370, 366), (366, 370, 368, 364), (369, 373, 375, 371), (371, 375, 374, 370), (370, 374, 372, 368), (373, 377, 379, 375), (375, 379, 378, 374), (374, 378, 376, 372), (377, 381, 383, 379), (379, 383, 382, 378), (378, 382, 380, 376), (381, 385, 387, 383), (383, 387, 386, 382), (382, 386, 384, 380), (385, 389, 391, 387), (387, 391, 390, 386), (386, 390, 388, 384), (389, 393, 395, 391), (391, 395, 394, 390), (390, 394, 392, 388), (393, 397, 399, 395), (395, 399, 398, 394), (394, 398, 396, 392), (397, 401, 403, 399), (399, 403, 402, 398), (398, 402, 400, 396), (401, 405, 407, 403), (403, 407, 406, 402), (402, 406, 404, 400), (405, 409, 411, 407), (407, 411, 410, 406), (406, 410, 408, 404), (409, 413, 415, 411), (411, 415, 414, 410), (410, 414, 412, 408), (413, 417, 419, 415), (415, 419, 418, 414), (414, 418, 416, 412), (417, 421, 423, 419), (419, 423, 422, 418), (418, 422, 420, 416), (421, 425, 427, 423), (423, 427, 426, 422), (422, 426, 424, 420), (425, 429, 431, 427), (427, 431, 430, 426), (426, 430, 428, 424), (429, 433, 435, 431), (431, 435, 434, 430), (430, 434, 432, 428), (433, 437, 439, 435), (435, 439, 438, 434), (434, 438, 436, 432), (437, 441, 443, 439), (439, 443, 442, 438), (438, 442, 440, 436), (441, 445, 447, 443), (443, 447, 446, 442), (442, 446, 444, 440), (445, 321, 323, 447), (447, 323, 322, 446), (446, 322, 320, 444), (321, 32, 33, 325)])
me_cylinder.polygons.foreach_set('use_smooth', [True] * 418)
_uv = me_cylinder.uv_layers.new(name='UVMap')
_uv.uv.foreach_set('vector', [0.03125, 0.9927, 0.03125, 0.9963, 0.0, 0.9963, 0.0, 0.9927, 0.9062, 1.0, 0.9375, 1.0, 0.9375, 1.0, 0.9062, 1.0, 0.875, 1.0, 0.9062, 1.0, 0.9062, 1.0, 0.875, 1.0, 0.8438, 1.0, 0.875, 1.0, 0.875, 1.0, 0.8438, 1.0, 0.8125, 1.0, 0.8438, 1.0, 0.8438, 1.0, 0.8125, 1.0, 0.7812, 1.0, 0.8125, 1.0, 0.8125, 1.0, 0.7812, 1.0, 0.75, 1.0, 0.7812, 1.0, 0.7812, 1.0, 0.75, 1.0, 0.7188, 1.0, 0.75, 1.0, 0.75, 1.0, 0.7188, 1.0, 0.6875, 1.0, 0.7188, 1.0, 0.7188, 1.0, 0.6875, 1.0, 0.6562, 1.0, 0.6875, 1.0, 0.6875, 1.0, 0.6562, 1.0, 0.625, 1.0, 0.6562, 1.0, 0.6562, 1.0, 0.625, 1.0, 0.5938, 1.0, 0.625, 1.0, 0.625, 1.0, 0.5938, 1.0, 0.5625, 1.0, 0.5938, 1.0, 0.5938, 1.0, 0.5625, 1.0, 0.5312, 1.0, 0.5625, 1.0, 0.5625, 1.0, 0.5312, 1.0, 0.5, 1.0, 0.5312, 1.0, 0.5312, 1.0, 0.5, 1.0, 0.4687, 1.0, 0.5, 1.0, 0.5, 1.0, 0.4688, 1.0, 0.4375, 1.0, 0.4688, 1.0, 0.4688, 1.0, 0.4375, 1.0, 0.4062, 1.0, 0.4375, 1.0, 0.4375, 1.0, 0.4062, 1.0, 0.375, 1.0, 0.4062, 1.0, 0.4062, 1.0, 0.375, 1.0, 0.3438, 1.0, 0.375, 1.0, 0.375, 1.0, 0.3438, 1.0, 0.3125, 1.0, 0.3438, 1.0, 0.3438, 1.0, 0.3125, 1.0, 0.2812, 1.0, 0.3125, 1.0, 0.3125, 1.0, 0.2812, 1.0, 0.25, 1.0, 0.2812, 1.0, 0.2812, 1.0, 0.25, 1.0, 0.2188, 1.0, 0.25, 1.0, 0.25, 1.0, 0.2188, 1.0, 0.1875, 1.0, 0.2188, 1.0, 0.2188, 1.0, 0.1875, 1.0, 0.1562, 1.0, 0.1875, 1.0, 0.1875, 1.0, 0.1562, 1.0, 0.125, 1.0, 0.1562, 1.0, 0.1562, 1.0, 0.125, 1.0, 0.09375, 1.0, 0.125, 1.0, 0.125, 1.0, 0.09375, 1.0, 0.0625, 1.0, 0.09375, 1.0, 0.09375, 1.0, 0.0625, 1.0, 0.03125, 1.0, 0.0625, 1.0, 0.0625, 1.0, 0.03125, 1.0, 0.0, 1.0, 0.03125, 1.0, 0.03125, 1.0, 0.0, 1.0, 0.03125, 0.5166, 0.03125, 0.9927, 0.0, 0.9927, 0.0, 0.5166, 0.03125, 0.5809, 0.0, 0.5809, 0.0, 1.0, 0.03125, 1.0, 0.9375, 0.5809, 0.9062, 0.5809, 0.9062, 1.0, 0.9375, 1.0, 0.9062, 0.5809, 0.875, 0.5809, 0.875, 1.0, 0.9062, 1.0, 0.875, 0.5809, 0.8438, 0.5809, 0.8438, 1.0, 0.875, 1.0, 0.8438, 0.5809, 0.8125, 0.5809, 0.8125, 1.0, 0.8438, 1.0, 0.8125, 0.5809, 0.7812, 0.5809, 0.7812, 1.0, 0.8125, 1.0, 0.7812, 0.5809, 0.75, 0.5809, 0.75, 1.0, 0.7812, 1.0, 0.75, 0.5809, 0.7188, 0.5809, 0.7188, 1.0, 0.75, 1.0, 0.7188, 0.5809, 0.6875, 0.5809, 0.6875, 1.0, 0.7188, 1.0, 0.6875, 0.5809, 0.6562, 0.5809, 0.6562, 1.0, 0.6875, 1.0, 0.6562, 0.5809, 0.625, 0.5809, 0.625, 1.0, 0.6562, 1.0, 0.625, 0.5809, 0.5938, 0.5809, 0.5938, 1.0, 0.625, 1.0, 0.5938, 0.5809, 0.5625, 0.5809, 0.5625, 1.0, 0.5938, 1.0, 0.5625, 0.5809, 0.5312, 0.5809, 0.5312, 1.0, 0.5625, 1.0, 0.5312, 0.5809, 0.5, 0.5809, 0.5, 1.0, 0.5312, 1.0, 0.5, 0.5809, 0.4688, 0.5809, 0.4688, 1.0, 0.5, 1.0, 0.4688, 0.5809, 0.4375, 0.5809, 0.4375, 1.0, 0.4688, 1.0, 0.4375, 0.5809, 0.4062, 0.5809, 0.4062, 1.0, 0.4375, 1.0, 0.4062, 0.5809, 0.375, 0.5809, 0.375, 1.0, 0.4062, 1.0, 0.375, 0.5809, 0.3438, 0.5809, 0.3438, 1.0, 0.375, 1.0, 0.3438, 0.5809, 0.3125, 0.5809, 0.3125, 1.0, 0.3438, 1.0, 0.3125, 0.5809, 0.2812, 0.5809, 0.2812, 1.0, 0.3125, 1.0, 0.2812, 0.5809, 0.25, 0.5809, 0.25, 1.0, 0.2812, 1.0, 0.25, 0.5809, 0.2188, 0.5809, 0.2188, 1.0, 0.25, 1.0, 0.2188, 0.5809, 0.1875, 0.5809, 0.1875, 1.0, 0.2188, 1.0, 0.1875, 0.5809, 0.1562, 0.5809, 0.1562, 1.0, 0.1875, 1.0, 0.1562, 0.5809, 0.125, 0.5809, 0.125, 1.0, 0.1562, 1.0, 0.125, 0.5809, 0.09375, 0.5809, 0.09375, 1.0, 0.125, 1.0, 0.09375, 0.5809, 0.0625, 0.5809, 0.0625, 1.0, 0.09375, 1.0, 0.0625, 0.5809, 0.03125, 0.5809, 0.03125, 1.0, 0.0625, 1.0, 0.9688, 0.5809, 0.9375, 0.5809, 0.9375, 1.0, 0.9688, 1.0, 1.0, 0.5809, 0.9688, 0.5809, 0.9688, 1.0, 1.0, 1.0, 1.0, 0.9927, 1.0, 0.9963, 0.9688, 0.9963, 0.9688, 0.9927, 0.9688, 0.9927, 0.9688, 0.9963, 0.9375, 0.9963, 0.9375, 0.9927, 0.9375, 0.9927, 0.9375, 0.9963, 0.9062, 0.9963, 0.9062, 0.9927, 0.9062, 0.9927, 0.9062, 0.9963, 0.875, 0.9963, 0.875, 0.9927, 0.875, 0.9927, 0.875, 0.9963, 0.8438, 0.9963, 0.8438, 0.9927, 0.8438, 0.9927, 0.8438, 0.9963, 0.8125, 0.9963, 0.8125, 0.9927, 0.8125, 0.9927, 0.8125, 0.9963, 0.7812, 0.9963, 0.7812, 0.9927, 0.7812, 0.9927, 0.7812, 0.9963, 0.75, 0.9963, 0.75, 0.9927, 0.75, 0.9927, 0.75, 0.9963, 0.7188, 0.9963, 0.7187, 0.9927, 0.7187, 0.9927, 0.7188, 0.9963, 0.6875, 0.9963, 0.6875, 0.9927, 0.6875, 0.9927, 0.6875, 0.9963, 0.6562, 0.9963, 0.6562, 0.9927, 0.6562, 0.9927, 0.6562, 0.9963, 0.625, 0.9963, 0.625, 0.9927, 0.625, 0.9927, 0.625, 0.9963, 0.5938, 0.9963, 0.5938, 0.9927, 0.5938, 0.9927, 0.5938, 0.9963, 0.5625, 0.9963, 0.5625, 0.9927, 0.5625, 0.9927, 0.5625, 0.9963, 0.5312, 0.9963, 0.5312, 0.9927, 0.5312, 0.9927, 0.5312, 0.9963, 0.5, 0.9963, 0.5, 0.9927, 0.5, 0.9927, 0.5, 0.9963, 0.4688, 0.9963, 0.4688, 0.9927, 0.4688, 0.9927, 0.4688, 0.9963, 0.4375, 0.9963, 0.4375, 0.9927, 0.4375, 0.9927, 0.4375, 0.9963, 0.4062, 0.9963, 0.4062, 0.9927, 0.4062, 0.9927, 0.4062, 0.9963, 0.375, 0.9963, 0.375, 0.9927, 0.375, 0.9927, 0.375, 0.9963, 0.3438, 0.9963, 0.3438, 0.9927, 0.3438, 0.9927, 0.3438, 0.9963, 0.3125, 0.9963, 0.3125, 0.9927, 0.3125, 0.9927, 0.3125, 0.9963, 0.2812, 0.9963, 0.2812, 0.9927, 0.2812, 0.9927, 0.2812, 0.9963, 0.25, 0.9963, 0.25, 0.9927, 0.25, 0.9927, 0.25, 0.9963, 0.2188, 0.9963, 0.2188, 0.9927, 0.2188, 0.9927, 0.2188, 0.9963, 0.1875, 0.9963, 0.1875, 0.9927, 0.1875, 0.9927, 0.1875, 0.9963, 0.1562, 0.9963, 0.1562, 0.9927, 0.1562, 0.9927, 0.1562, 0.9963, 0.125, 0.9963, 0.125, 0.9927, 0.125, 0.9927, 0.125, 0.9963, 0.09375, 0.9963, 0.09375, 0.9927, 0.09375, 0.9927, 0.09375, 0.9963, 0.0625, 0.9963, 0.0625, 0.9927, 0.0625, 0.9927, 0.0625, 0.9963, 0.03125, 0.9963, 0.03125, 0.9927, 0.9375, 1.0, 0.9688, 1.0, 0.9688, 1.0, 0.9375, 1.0, 0.9688, 0.5166, 0.9688, 0.9927, 0.9375, 0.9927, 0.9375, 0.5166, 0.0625, 0.5166, 0.0625, 0.9927, 0.03125, 0.9927, 0.03125, 0.5166, 0.09375, 0.5166, 0.09375, 0.9927, 0.0625, 0.9927, 0.0625, 0.5166, 0.125, 0.5166, 0.125, 0.9927, 0.09375, 0.9927, 0.09375, 0.5166, 0.1562, 0.5166, 0.1562, 0.9927, 0.125, 0.9927, 0.125, 0.5166, 0.1875, 0.5166, 0.1875, 0.9927, 0.1562, 0.9927, 0.1562, 0.5166, 0.2188, 0.5166, 0.2188, 0.9927, 0.1875, 0.9927, 0.1875, 0.5166, 0.25, 0.5166, 0.25, 0.9927, 0.2188, 0.9927, 0.2188, 0.5166, 0.2812, 0.5166, 0.2812, 0.9927, 0.25, 0.9927, 0.25, 0.5166, 0.3125, 0.5166, 0.3125, 0.9927, 0.2812, 0.9927, 0.2812, 0.5166, 0.3438, 0.5166, 0.3438, 0.9927, 0.3125, 0.9927, 0.3125, 0.5166, 0.375, 0.5166, 0.375, 0.9927, 0.3438, 0.9927, 0.3438, 0.5166, 0.4062, 0.5166, 0.4062, 0.9927, 0.375, 0.9927, 0.375, 0.5166, 0.4375, 0.5166, 0.4375, 0.9927, 0.4062, 0.9927, 0.4062, 0.5166, 0.4688, 0.5166, 0.4688, 0.9927, 0.4375, 0.9927, 0.4375, 0.5166, 0.5, 0.5166, 0.5, 0.9927, 0.4688, 0.9927, 0.4688, 0.5166, 0.5312, 0.5166, 0.5312, 0.9927, 0.5, 0.9927, 0.5, 0.5166, 0.5625, 0.5166, 0.5625, 0.9927, 0.5312, 0.9927, 0.5312, 0.5166, 0.5938, 0.5166, 0.5938, 0.9927, 0.5625, 0.9927, 0.5625, 0.5166, 0.625, 0.5166, 0.625, 0.9927, 0.5938, 0.9927, 0.5938, 0.5166, 0.6562, 0.5166, 0.6562, 0.9927, 0.625, 0.9927, 0.625, 0.5166, 0.6875, 0.5166, 0.6875, 0.9927, 0.6562, 0.9927, 0.6562, 0.5166, 0.7187, 0.5166, 0.7187, 0.9927, 0.6875, 0.9927, 0.6875, 0.5166, 0.75, 0.5166, 0.75, 0.9927, 0.7187, 0.9927, 0.7188, 0.5166, 0.7812, 0.5166, 0.7812, 0.9927, 0.75, 0.9927, 0.75, 0.5166, 0.8125, 0.5166, 0.8125, 0.9927, 0.7812, 0.9927, 0.7812, 0.5166, 0.8438, 0.5166, 0.8438, 0.9927, 0.8125, 0.9927, 0.8125, 0.5166, 0.875, 0.5166, 0.875, 0.9927, 0.8438, 0.9927, 0.8438, 0.5166, 0.9062, 0.5166, 0.9062, 0.9927, 0.875, 0.9927, 0.875, 0.5166, 0.9375, 0.5166, 0.9375, 0.9927, 0.9062, 0.9927, 0.9062, 0.5166, 0.8393, 0.5, 0.9253, 0.5, 0.907, 0.5, 0.8818, 0.5, 0.8546, 0.5, 0.8264, 0.5, 0.7976, 0.5, 0.7685, 0.5, 0.7392, 0.5, 0.7096, 0.5, 0.68, 0.5, 0.6502, 0.5, 0.6204, 0.5, 0.5905, 0.5, 0.5605, 0.5, 0.5306, 0.5, 0.5006, 0.5, 0.4707, 0.5, 0.4408, 0.5, 0.4109, 0.5, 0.3811, 0.5, 0.3513, 0.5, 0.3216, 0.5, 0.2921, 0.5, 0.2627, 0.5, 0.2336, 0.5, 0.2049, 0.5, 0.1767, 0.5, 0.1494, 0.5, 0.1243, 0.5, 0.106, 0.5, 0.192, 0.5, 0.9688, 0.9963, 1.0, 0.9963, 1.0, 0.9981, 0.9688, 0.9981, 0.9688, 0.9981, 1.0, 0.9981, 1.0, 1.0, 0.9688, 1.0, 0.9688, 1.0, 1.0, 1.0, 1.0, 1.0, 0.9688, 1.0, 0.9375, 0.9963, 0.9688, 0.9963, 0.9688, 0.9981, 0.9375, 0.9981, 0.9375, 0.9981, 0.9688, 0.9981, 0.9688, 1.0, 0.9375, 1.0, 0.9375, 1.0, 0.9688, 1.0, 0.9688, 1.0, 0.9375, 1.0, 0.9062, 0.9963, 0.9375, 0.9963, 0.9375, 0.9981, 0.9063, 0.9981, 0.9063, 0.9981, 0.9375, 0.9981, 0.9375, 1.0, 0.9062, 1.0, 0.9062, 1.0, 0.9375, 1.0, 0.9375, 1.0, 0.9062, 1.0, 0.875, 0.9963, 0.9062, 0.9963, 0.9063, 0.9981, 0.875, 0.9981, 0.875, 0.9981, 0.9063, 0.9981, 0.9062, 1.0, 0.875, 1.0, 0.875, 1.0, 0.9062, 1.0, 0.9062, 1.0, 0.875, 1.0, 0.8438, 0.9963, 0.875, 0.9963, 0.875, 0.9981, 0.8438, 0.9981, 0.8438, 0.9981, 0.875, 0.9981, 0.875, 1.0, 0.8438, 1.0, 0.8438, 1.0, 0.875, 1.0, 0.875, 1.0, 0.8438, 1.0, 0.8125, 0.9963, 0.8438, 0.9963, 0.8438, 0.9981, 0.8125, 0.9981, 0.8125, 0.9981, 0.8438, 0.9981, 0.8438, 1.0, 0.8125, 1.0, 0.8125, 1.0, 0.8438, 1.0, 0.8438, 1.0, 0.8125, 1.0, 0.7812, 0.9963, 0.8125, 0.9963, 0.8125, 0.9981, 0.7812, 0.9981, 0.7812, 0.9981, 0.8125, 0.9981, 0.8125, 1.0, 0.7812, 1.0, 0.7812, 1.0, 0.8125, 1.0, 0.8125, 1.0, 0.7812, 1.0, 0.75, 0.9963, 0.7812, 0.9963, 0.7812, 0.9981, 0.75, 0.9981, 0.75, 0.9981, 0.7812, 0.9981, 0.7812, 1.0, 0.75, 1.0, 0.75, 1.0, 0.7812, 1.0, 0.7812, 1.0, 0.75, 1.0, 0.7188, 0.9963, 0.75, 0.9963, 0.75, 0.9981, 0.7188, 0.9981, 0.7188, 0.9981, 0.75, 0.9981, 0.75, 1.0, 0.7188, 1.0, 0.7188, 1.0, 0.75, 1.0, 0.75, 1.0, 0.7188, 1.0, 0.6875, 0.9963, 0.7188, 0.9963, 0.7188, 0.9981, 0.6875, 0.9981, 0.6875, 0.9981, 0.7188, 0.9981, 0.7188, 1.0, 0.6875, 1.0, 0.6875, 1.0, 0.7188, 1.0, 0.7188, 1.0, 0.6875, 1.0, 0.6562, 0.9963, 0.6875, 0.9963, 0.6875, 0.9981, 0.6562, 0.9981, 0.6562, 0.9981, 0.6875, 0.9981, 0.6875, 1.0, 0.6562, 1.0, 0.6562, 1.0, 0.6875, 1.0, 0.6875, 1.0, 0.6562, 1.0, 0.625, 0.9963, 0.6562, 0.9963, 0.6562, 0.9981, 0.625, 0.9981, 0.625, 0.9981, 0.6562, 0.9981, 0.6562, 1.0, 0.625, 1.0, 0.625, 1.0, 0.6562, 1.0, 0.6562, 1.0, 0.625, 1.0, 0.5938, 0.9963, 0.625, 0.9963, 0.625, 0.9981, 0.5938, 0.9981, 0.5938, 0.9981, 0.625, 0.9981, 0.625, 1.0, 0.5938, 1.0, 0.5938, 1.0, 0.625, 1.0, 0.625, 1.0, 0.5938, 1.0, 0.5625, 0.9963, 0.5938, 0.9963, 0.5938, 0.9981, 0.5625, 0.9981, 0.5625, 0.9981, 0.5938, 0.9981, 0.5938, 1.0, 0.5625, 1.0, 0.5625, 1.0, 0.5938, 1.0, 0.5938, 1.0, 0.5625, 1.0, 0.5312, 0.9963, 0.5625, 0.9963, 0.5625, 0.9981, 0.5312, 0.9981, 0.5312, 0.9981, 0.5625, 0.9981, 0.5625, 1.0, 0.5312, 1.0, 0.5312, 1.0, 0.5625, 1.0, 0.5625, 1.0, 0.5312, 1.0, 0.5, 0.9963, 0.5312, 0.9963, 0.5312, 0.9981, 0.5, 0.9981, 0.5, 0.9981, 0.5312, 0.9981, 0.5312, 1.0, 0.5, 1.0, 0.5, 1.0, 0.5312, 1.0, 0.5312, 1.0, 0.5, 1.0, 0.4688, 0.9963, 0.5, 0.9963, 0.5, 0.9981, 0.4688, 0.9981, 0.4688, 0.9981, 0.5, 0.9981, 0.5, 1.0, 0.4688, 1.0, 0.4688, 1.0, 0.5, 1.0, 0.5, 1.0, 0.4687, 1.0, 0.4375, 0.9963, 0.4688, 0.9963, 0.4688, 0.9981, 0.4375, 0.9981, 0.4375, 0.9981, 0.4688, 0.9981, 0.4688, 1.0, 0.4375, 1.0, 0.4375, 1.0, 0.4688, 1.0, 0.4688, 1.0, 0.4375, 1.0, 0.4062, 0.9963, 0.4375, 0.9963, 0.4375, 0.9981, 0.4062, 0.9981, 0.4062, 0.9981, 0.4375, 0.9981, 0.4375, 1.0, 0.4062, 1.0, 0.4062, 1.0, 0.4375, 1.0, 0.4375, 1.0, 0.4062, 1.0, 0.375, 0.9963, 0.4062, 0.9963, 0.4062, 0.9981, 0.375, 0.9981, 0.375, 0.9981, 0.4062, 0.9981, 0.4062, 1.0, 0.375, 1.0, 0.375, 1.0, 0.4062, 1.0, 0.4062, 1.0, 0.375, 1.0, 0.3438, 0.9963, 0.375, 0.9963, 0.375, 0.9981, 0.3438, 0.9981, 0.3438, 0.9981, 0.375, 0.9981, 0.375, 1.0, 0.3438, 1.0, 0.3438, 1.0, 0.375, 1.0, 0.375, 1.0, 0.3438, 1.0, 0.3125, 0.9963, 0.3438, 0.9963, 0.3438, 0.9981, 0.3125, 0.9981, 0.3125, 0.9981, 0.3438, 0.9981, 0.3438, 1.0, 0.3125, 1.0, 0.3125, 1.0, 0.3438, 1.0, 0.3438, 1.0, 0.3125, 1.0, 0.2812, 0.9963, 0.3125, 0.9963, 0.3125, 0.9981, 0.2812, 0.9981, 0.2812, 0.9981, 0.3125, 0.9981, 0.3125, 1.0, 0.2812, 1.0, 0.2812, 1.0, 0.3125, 1.0, 0.3125, 1.0, 0.2812, 1.0, 0.25, 0.9963, 0.2812, 0.9963, 0.2812, 0.9981, 0.25, 0.9981, 0.25, 0.9981, 0.2812, 0.9981, 0.2812, 1.0, 0.25, 1.0, 0.25, 1.0, 0.2812, 1.0, 0.2812, 1.0, 0.25, 1.0, 0.2188, 0.9963, 0.25, 0.9963, 0.25, 0.9981, 0.2188, 0.9981, 0.2188, 0.9981, 0.25, 0.9981, 0.25, 1.0, 0.2188, 1.0, 0.2188, 1.0, 0.25, 1.0, 0.25, 1.0, 0.2188, 1.0, 0.1875, 0.9963, 0.2188, 0.9963, 0.2188, 0.9981, 0.1875, 0.9981, 0.1875, 0.9981, 0.2188, 0.9981, 0.2188, 1.0, 0.1875, 1.0, 0.1875, 1.0, 0.2188, 1.0, 0.2188, 1.0, 0.1875, 1.0, 0.1562, 0.9963, 0.1875, 0.9963, 0.1875, 0.9981, 0.1562, 0.9981, 0.1562, 0.9981, 0.1875, 0.9981, 0.1875, 1.0, 0.1562, 1.0, 0.1562, 1.0, 0.1875, 1.0, 0.1875, 1.0, 0.1562, 1.0, 0.125, 0.9963, 0.1562, 0.9963, 0.1562, 0.9981, 0.125, 0.9981, 0.125, 0.9981, 0.1562, 0.9981, 0.1562, 1.0, 0.125, 1.0, 0.125, 1.0, 0.1562, 1.0, 0.1562, 1.0, 0.125, 1.0, 0.09375, 0.9963, 0.125, 0.9963, 0.125, 0.9981, 0.09375, 0.9981, 0.09375, 0.9981, 0.125, 0.9981, 0.125, 1.0, 0.09375, 1.0, 0.09375, 1.0, 0.125, 1.0, 0.125, 1.0, 0.09375, 1.0, 0.0625, 0.9963, 0.09375, 0.9963, 0.09375, 0.9981, 0.0625, 0.9981, 0.0625, 0.9981, 0.09375, 0.9981, 0.09375, 1.0, 0.0625, 1.0, 0.0625, 1.0, 0.09375, 1.0, 0.09375, 1.0, 0.0625, 1.0, 0.03125, 0.9963, 0.0625, 0.9963, 0.0625, 0.9981, 0.03125, 0.9981, 0.03125, 0.9981, 0.0625, 0.9981, 0.0625, 1.0, 0.03125, 1.0, 0.03125, 1.0, 0.0625, 1.0, 0.0625, 1.0, 0.03125, 1.0, 0.0, 0.9963, 0.03125, 0.9963, 0.03125, 0.9981, 2.836e-05, 0.9981, 2.836e-05, 0.9981, 0.03125, 0.9981, 0.03125, 1.0, 0.0, 1.0, 0.0, 1.0, 0.03125, 1.0, 0.03125, 1.0, 0.0, 1.0, 0.9688, 1.0, 1.0, 1.0, 1.0, 1.0, 0.9688, 1.0, 0.75, 0.424, 0.784, 0.4207, 0.7936, 0.4857, 0.7532, 0.4897, 0.9979, 0.5, 0.9709, 0.5, 0.9693, 0.5404, 0.9994, 0.5404, 0.9994, 0.5404, 0.9693, 0.5404, 0.9688, 0.5809, 1.0, 0.5809, 0.784, 0.4207, 0.8166, 0.4108, 0.8388, 0.4727, 0.7999, 0.4845, 0.9666, 0.5, 0.9396, 0.5, 0.9381, 0.5404, 0.9682, 0.5404, 0.9682, 0.5404, 0.9381, 0.5404, 0.9375, 0.5809, 0.9688, 0.5809, 0.8166, 0.4108, 0.8467, 0.3947, 0.8805, 0.4511, 0.8447, 0.4702, 0.9354, 0.5, 0.9084, 0.5, 0.9068, 0.5404, 0.9369, 0.5404, 0.9369, 0.5404, 0.9068, 0.5404, 0.9062, 0.5809, 0.9375, 0.5809, 0.8467, 0.3947, 0.8731, 0.3731, 0.9172, 0.4218, 0.8858, 0.4475, 0.9041, 0.5, 0.8771, 0.5, 0.8756, 0.5404, 0.9057, 0.5404, 0.9057, 0.5404, 0.8756, 0.5404, 0.875, 0.5809, 0.9062, 0.5809, 0.8731, 0.3731, 0.8947, 0.3467, 0.9475, 0.3858, 0.9218, 0.4172, 0.8729, 0.5, 0.8459, 0.5, 0.8443, 0.5404, 0.8744, 0.5404, 0.8744, 0.5404, 0.8443, 0.5404, 0.8438, 0.5809, 0.875, 0.5809, 0.8947, 0.3467, 0.9108, 0.3166, 0.9702, 0.3447, 0.9511, 0.3805, 0.8416, 0.5, 0.8146, 0.5, 0.8131, 0.5404, 0.8432, 0.5404, 0.8432, 0.5404, 0.8131, 0.5404, 0.8125, 0.5809, 0.8438, 0.5809, 0.9108, 0.3166, 0.9207, 0.284, 0.9845, 0.2999, 0.9727, 0.3388, 0.8104, 0.5, 0.7834, 0.5, 0.7818, 0.5404, 0.8119, 0.5404, 0.8119, 0.5404, 0.7818, 0.5404, 0.7812, 0.5809, 0.8125, 0.5809, 0.9207, 0.284, 0.924, 0.25, 0.9897, 0.2532, 0.9857, 0.2936, 0.7791, 0.5, 0.7521, 0.5, 0.7506, 0.5404, 0.7807, 0.5404, 0.7807, 0.5404, 0.7506, 0.5404, 0.75, 0.5809, 0.7812, 0.5809, 0.924, 0.25, 0.9207, 0.216, 0.9857, 0.2064, 0.9897, 0.2468, 0.7479, 0.5, 0.7209, 0.5, 0.7193, 0.5404, 0.7494, 0.5404, 0.7494, 0.5404, 0.7193, 0.5404, 0.7188, 0.5809, 0.75, 0.5809, 0.9207, 0.216, 0.9108, 0.1834, 0.9727, 0.1612, 0.9845, 0.2001, 0.7166, 0.5, 0.6896, 0.5, 0.6881, 0.5404, 0.7182, 0.5404, 0.7182, 0.5404, 0.6881, 0.5404, 0.6875, 0.5809, 0.7188, 0.5809, 0.9108, 0.1834, 0.8947, 0.1533, 0.9511, 0.1195, 0.9702, 0.1553, 0.6854, 0.5, 0.6584, 0.5, 0.6568, 0.5404, 0.6869, 0.5404, 0.6869, 0.5404, 0.6568, 0.5404, 0.6562, 0.5809, 0.6875, 0.5809, 0.8947, 0.1533, 0.8731, 0.1269, 0.9218, 0.08279, 0.9475, 0.1142, 0.6541, 0.5, 0.6271, 0.5, 0.6256, 0.5404, 0.6557, 0.5404, 0.6557, 0.5404, 0.6256, 0.5404, 0.625, 0.5809, 0.6562, 0.5809, 0.8731, 0.1269, 0.8467, 0.1053, 0.8858, 0.05249, 0.9172, 0.07825, 0.6229, 0.5, 0.5959, 0.5, 0.5943, 0.5404, 0.6244, 0.5404, 0.6244, 0.5404, 0.5943, 0.5404, 0.5938, 0.5809, 0.625, 0.5809, 0.8467, 0.1053, 0.8166, 0.08922, 0.8447, 0.02979, 0.8805, 0.04893, 0.5916, 0.5, 0.5646, 0.5, 0.5631, 0.5404, 0.5932, 0.5404, 0.5932, 0.5404, 0.5631, 0.5404, 0.5625, 0.5809, 0.5938, 0.5809, 0.8166, 0.08922, 0.784, 0.07932, 0.7999, 0.01555, 0.8388, 0.02733, 0.5604, 0.5, 0.5334, 0.5, 0.5318, 0.5404, 0.5619, 0.5404, 0.5619, 0.5404, 0.5318, 0.5404, 0.5312, 0.5809, 0.5625, 0.5809, 0.784, 0.07932, 0.75, 0.07598, 0.7532, 0.01032, 0.7936, 0.0143, 0.5291, 0.5, 0.5021, 0.5, 0.5006, 0.5404, 0.5307, 0.5404, 0.5307, 0.5404, 0.5006, 0.5404, 0.5, 0.5809, 0.5312, 0.5809, 0.75, 0.07598, 0.716, 0.07932, 0.7064, 0.0143, 0.7468, 0.01032, 0.4979, 0.5, 0.4709, 0.5, 0.4693, 0.5404, 0.4994, 0.5404, 0.4994, 0.5404, 0.4693, 0.5404, 0.4688, 0.5809, 0.5, 0.5809, 0.716, 0.07932, 0.6834, 0.08922, 0.6612, 0.02733, 0.7001, 0.01555, 0.4666, 0.5, 0.4396, 0.5, 0.4381, 0.5404, 0.4682, 0.5404, 0.4682, 0.5404, 0.4381, 0.5404, 0.4375, 0.5809, 0.4688, 0.5809, 0.6834, 0.08922, 0.6533, 0.1053, 0.6195, 0.04893, 0.6553, 0.02979, 0.4354, 0.5, 0.4084, 0.5, 0.4068, 0.5404, 0.4369, 0.5404, 0.4369, 0.5404, 0.4068, 0.5404, 0.4062, 0.5809, 0.4375, 0.5809, 0.6533, 0.1053, 0.6269, 0.1269, 0.5828, 0.07825, 0.6142, 0.05249, 0.4041, 0.5, 0.3771, 0.5, 0.3756, 0.5404, 0.4057, 0.5404, 0.4057, 0.5404, 0.3756, 0.5404, 0.375, 0.5809, 0.4062, 0.5809, 0.6269, 0.1269, 0.6053, 0.1533, 0.5525, 0.1142, 0.5782, 0.08279, 0.3729, 0.5, 0.3459, 0.5, 0.3443, 0.5404, 0.3744, 0.5404, 0.3744, 0.5404, 0.3443, 0.5404, 0.3438, 0.5809, 0.375, 0.5809, 0.6053, 0.1533, 0.5892, 0.1834, 0.5298, 0.1553, 0.5489, 0.1195, 0.3416, 0.5, 0.3146, 0.5, 0.3131, 0.5404, 0.3432, 0.5404, 0.3432, 0.5404, 0.3131, 0.5404, 0.3125, 0.5809, 0.3438, 0.5809, 0.5892, 0.1834, 0.5793, 0.216, 0.5155, 0.2001, 0.5273, 0.1612, 0.3104, 0.5, 0.2834, 0.5, 0.2818, 0.5404, 0.3119, 0.5404, 0.3119, 0.5404, 0.2818, 0.5404, 0.2812, 0.5809, 0.3125, 0.5809, 0.5793, 0.216, 0.576, 0.25, 0.5103, 0.2468, 0.5143, 0.2064, 0.2791, 0.5, 0.2521, 0.5, 0.2506, 0.5404, 0.2807, 0.5404, 0.2807, 0.5404, 0.2506, 0.5404, 0.25, 0.5809, 0.2812, 0.5809, 0.576, 0.25, 0.5793, 0.284, 0.5143, 0.2936, 0.5103, 0.2532, 0.2479, 0.5, 0.2209, 0.5, 0.2193, 0.5404, 0.2494, 0.5404, 0.2494, 0.5404, 0.2193, 0.5404, 0.2188, 0.5809, 0.25, 0.5809, 0.5793, 0.284, 0.5892, 0.3166, 0.5273, 0.3388, 0.5155, 0.2999, 0.2166, 0.5, 0.1896, 0.5, 0.1881, 0.5404, 0.2182, 0.5404, 0.2182, 0.5404, 0.1881, 0.5404, 0.1875, 0.5809, 0.2188, 0.5809, 0.5892, 0.3166, 0.6053, 0.3467, 0.5489, 0.3805, 0.5298, 0.3447, 0.1854, 0.5, 0.1584, 0.5, 0.1568, 0.5404, 0.1869, 0.5404, 0.1869, 0.5404, 0.1568, 0.5404, 0.1562, 0.5809, 0.1875, 0.5809, 0.6053, 0.3467, 0.6269, 0.3731, 0.5782, 0.4172, 0.5525, 0.3858, 0.1541, 0.5, 0.1271, 0.5, 0.1256, 0.5404, 0.1557, 0.5404, 0.1557, 0.5404, 0.1256, 0.5404, 0.125, 0.5809, 0.1562, 0.5809, 0.6269, 0.3731, 0.6533, 0.3947, 0.6142, 0.4475, 0.5828, 0.4218, 0.1229, 0.5, 0.09589, 0.5, 0.09432, 0.5404, 0.1244, 0.5404, 0.1244, 0.5404, 0.09432, 0.5404, 0.09375, 0.5809, 0.125, 0.5809, 0.6533, 0.3947, 0.6834, 0.4108, 0.6553, 0.4702, 0.6195, 0.4511, 0.09161, 0.5, 0.06464, 0.5, 0.06307, 0.5404, 0.09318, 0.5404, 0.09318, 0.5404, 0.06307, 0.5404, 0.0625, 0.5809, 0.09375, 0.5809, 0.6834, 0.4108, 0.716, 0.4207, 0.7001, 0.4845, 0.6612, 0.4727, 0.06036, 0.5, 0.03339, 0.5, 0.03182, 0.5404, 0.06193, 0.5404, 0.06193, 0.5404, 0.03182, 0.5404, 0.03125, 0.5809, 0.0625, 0.5809, 0.716, 0.4207, 0.75, 0.424, 0.7468, 0.4897, 0.7064, 0.4857, 0.02911, 0.5, 0.002143, 0.5, 0.0005745, 0.5404, 0.03068, 0.5404, 0.03068, 0.5404, 0.0005745, 0.5404, 0.0, 0.5809, 0.03125, 0.5809, 0.75, 0.424, 0.716, 0.4207, 0.6834, 0.4108, 0.6533, 0.3947, 0.6269, 0.3731, 0.6053, 0.3467, 0.5892, 0.3166, 0.5793, 0.284, 0.576, 0.25, 0.5793, 0.216, 0.5892, 0.1834, 0.6053, 0.1533, 0.6269, 0.1269, 0.6533, 0.1053, 0.6834, 0.08922, 0.716, 0.07932, 0.75, 0.07598, 0.784, 0.07932, 0.8166, 0.08922, 0.8467, 0.1053, 0.8731, 0.1269, 0.8947, 0.1533, 0.9108, 0.1834, 0.9207, 0.216, 0.924, 0.25, 0.9207, 0.284, 0.9108, 0.3166, 0.8947, 0.3467, 0.8731, 0.3731, 0.8467, 0.3947, 0.8166, 0.4108, 0.784, 0.4207, 1.0, 0.5166, 0.9688, 0.5166, 0.9688, 0.5083, 0.9999, 0.5083, 0.9999, 0.5083, 0.9688, 0.5083, 0.949, 0.5, 0.9116, 0.5, 0.9116, 0.5, 0.949, 0.5, 0.9253, 0.5, 0.8393, 0.5, 0.9688, 0.5166, 0.9375, 0.5166, 0.9375, 0.5083, 0.9688, 0.5083, 0.9688, 0.5083, 0.9375, 0.5083, 0.9228, 0.5, 0.949, 0.5, 0.949, 0.5, 0.9228, 0.5, 0.907, 0.5, 0.9253, 0.5, 0.9375, 0.5166, 0.9062, 0.5166, 0.9062, 0.5083, 0.9375, 0.5083, 0.9375, 0.5083, 0.9062, 0.5083, 0.8942, 0.5, 0.9228, 0.5, 0.9228, 0.5, 0.8942, 0.5, 0.8818, 0.5, 0.907, 0.5, 0.9062, 0.5166, 0.875, 0.5166, 0.875, 0.5083, 0.9062, 0.5083, 0.9062, 0.5083, 0.875, 0.5083, 0.8648, 0.5, 0.8942, 0.5, 0.8942, 0.5, 0.8648, 0.5, 0.8546, 0.5, 0.8818, 0.5, 0.875, 0.5166, 0.8438, 0.5166, 0.8438, 0.5083, 0.875, 0.5083, 0.875, 0.5083, 0.8438, 0.5083, 0.8351, 0.5, 0.8648, 0.5, 0.8648, 0.5, 0.8351, 0.5, 0.8264, 0.5, 0.8546, 0.5, 0.8438, 0.5166, 0.8125, 0.5166, 0.8125, 0.5083, 0.8438, 0.5083, 0.8438, 0.5083, 0.8125, 0.5083, 0.805, 0.5, 0.8351, 0.5, 0.8351, 0.5, 0.805, 0.5, 0.7976, 0.5, 0.8264, 0.5, 0.8125, 0.5166, 0.7812, 0.5166, 0.7812, 0.5083, 0.8125, 0.5083, 0.8125, 0.5083, 0.7812, 0.5083, 0.7748, 0.5, 0.805, 0.5, 0.805, 0.5, 0.7748, 0.5, 0.7685, 0.5, 0.7976, 0.5, 0.7812, 0.5166, 0.75, 0.5166, 0.75, 0.5083, 0.7812, 0.5083, 0.7812, 0.5083, 0.75, 0.5083, 0.7445, 0.5, 0.7748, 0.5, 0.7748, 0.5, 0.7445, 0.5, 0.7392, 0.5, 0.7685, 0.5, 0.75, 0.5166, 0.7188, 0.5166, 0.7188, 0.5083, 0.75, 0.5083, 0.75, 0.5083, 0.7188, 0.5083, 0.7141, 0.5, 0.7445, 0.5, 0.7445, 0.5, 0.7141, 0.5, 0.7096, 0.5, 0.7392, 0.5, 0.7187, 0.5166, 0.6875, 0.5166, 0.6875, 0.5083, 0.7188, 0.5083, 0.7188, 0.5083, 0.6875, 0.5083, 0.6837, 0.5, 0.7141, 0.5, 0.7141, 0.5, 0.6837, 0.5, 0.68, 0.5, 0.7096, 0.5, 0.6875, 0.5166, 0.6562, 0.5166, 0.6562, 0.5083, 0.6875, 0.5083, 0.6875, 0.5083, 0.6562, 0.5083, 0.6532, 0.5, 0.6837, 0.5, 0.6837, 0.5, 0.6532, 0.5, 0.6502, 0.5, 0.68, 0.5, 0.6562, 0.5166, 0.625, 0.5166, 0.625, 0.5083, 0.6562, 0.5083, 0.6562, 0.5083, 0.625, 0.5083, 0.6227, 0.5, 0.6532, 0.5, 0.6532, 0.5, 0.6227, 0.5, 0.6204, 0.5, 0.6502, 0.5, 0.625, 0.5166, 0.5938, 0.5166, 0.5938, 0.5083, 0.625, 0.5083, 0.625, 0.5083, 0.5938, 0.5083, 0.5921, 0.5, 0.6227, 0.5, 0.6227, 0.5, 0.5921, 0.5, 0.5905, 0.5, 0.6204, 0.5, 0.5938, 0.5166, 0.5625, 0.5166, 0.5625, 0.5083, 0.5938, 0.5083, 0.5938, 0.5083, 0.5625, 0.5083, 0.5615, 0.5, 0.5921, 0.5, 0.5921, 0.5, 0.5615, 0.5, 0.5605, 0.5, 0.5905, 0.5, 0.5625, 0.5166, 0.5312, 0.5166, 0.5312, 0.5083, 0.5625, 0.5083, 0.5625, 0.5083, 0.5312, 0.5083, 0.5309, 0.5, 0.5615, 0.5, 0.5615, 0.5, 0.5309, 0.5, 0.5306, 0.5, 0.5605, 0.5, 0.5312, 0.5166, 0.5, 0.5166, 0.5, 0.5083, 0.5312, 0.5083, 0.5312, 0.5083, 0.5, 0.5083, 0.5003, 0.5, 0.5309, 0.5, 0.5309, 0.5, 0.5003, 0.5, 0.5006, 0.5, 0.5306, 0.5, 0.5, 0.5166, 0.4688, 0.5166, 0.4688, 0.5083, 0.5, 0.5083, 0.5, 0.5083, 0.4688, 0.5083, 0.4697, 0.5, 0.5003, 0.5, 0.5003, 0.5, 0.4697, 0.5, 0.4707, 0.5, 0.5006, 0.5, 0.4688, 0.5166, 0.4375, 0.5166, 0.4375, 0.5083, 0.4688, 0.5083, 0.4688, 0.5083, 0.4375, 0.5083, 0.4392, 0.5, 0.4697, 0.5, 0.4697, 0.5, 0.4392, 0.5, 0.4408, 0.5, 0.4707, 0.5, 0.4375, 0.5166, 0.4062, 0.5166, 0.4062, 0.5083, 0.4375, 0.5083, 0.4375, 0.5083, 0.4062, 0.5083, 0.4086, 0.5, 0.4392, 0.5, 0.4392, 0.5, 0.4086, 0.5, 0.4109, 0.5, 0.4408, 0.5, 0.4062, 0.5166, 0.375, 0.5166, 0.375, 0.5083, 0.4062, 0.5083, 0.4062, 0.5083, 0.375, 0.5083, 0.3781, 0.5, 0.4086, 0.5, 0.4086, 0.5, 0.3781, 0.5, 0.3811, 0.5, 0.4109, 0.5, 0.375, 0.5166, 0.3438, 0.5166, 0.3438, 0.5083, 0.375, 0.5083, 0.375, 0.5083, 0.3438, 0.5083, 0.3476, 0.5, 0.3781, 0.5, 0.3781, 0.5, 0.3476, 0.5, 0.3513, 0.5, 0.3811, 0.5, 0.3438, 0.5166, 0.3125, 0.5166, 0.3125, 0.5083, 0.3438, 0.5083, 0.3438, 0.5083, 0.3125, 0.5083, 0.3171, 0.5, 0.3476, 0.5, 0.3476, 0.5, 0.3171, 0.5, 0.3216, 0.5, 0.3513, 0.5, 0.3125, 0.5166, 0.2812, 0.5166, 0.2812, 0.5083, 0.3125, 0.5083, 0.3125, 0.5083, 0.2812, 0.5083, 0.2867, 0.5, 0.3171, 0.5, 0.3171, 0.5, 0.2867, 0.5, 0.2921, 0.5, 0.3216, 0.5, 0.2812, 0.5166, 0.25, 0.5166, 0.25, 0.5083, 0.2812, 0.5083, 0.2812, 0.5083, 0.25, 0.5083, 0.2564, 0.5, 0.2867, 0.5, 0.2867, 0.5, 0.2564, 0.5, 0.2627, 0.5, 0.2921, 0.5, 0.25, 0.5166, 0.2188, 0.5166, 0.2188, 0.5083, 0.25, 0.5083, 0.25, 0.5083, 0.2188, 0.5083, 0.2262, 0.5, 0.2564, 0.5, 0.2564, 0.5, 0.2262, 0.5, 0.2336, 0.5, 0.2627, 0.5, 0.2188, 0.5166, 0.1875, 0.5166, 0.1875, 0.5083, 0.2188, 0.5083, 0.2188, 0.5083, 0.1875, 0.5083, 0.1962, 0.5, 0.2262, 0.5, 0.2262, 0.5, 0.1962, 0.5, 0.2049, 0.5, 0.2336, 0.5, 0.1875, 0.5166, 0.1562, 0.5166, 0.1562, 0.5083, 0.1875, 0.5083, 0.1875, 0.5083, 0.1562, 0.5083, 0.1664, 0.5, 0.1962, 0.5, 0.1962, 0.5, 0.1664, 0.5, 0.1767, 0.5, 0.2049, 0.5, 0.1562, 0.5166, 0.125, 0.5166, 0.125, 0.5083, 0.1562, 0.5083, 0.1562, 0.5083, 0.125, 0.5083, 0.137, 0.5, 0.1664, 0.5, 0.1664, 0.5, 0.137, 0.5, 0.1494, 0.5, 0.1767, 0.5, 0.125, 0.5166, 0.09375, 0.5166, 0.09375, 0.5083, 0.125, 0.5083, 0.125, 0.5083, 0.09375, 0.5083, 0.1085, 0.5, 0.137, 0.5, 0.137, 0.5, 0.1085, 0.5, 0.1243, 0.5, 0.1494, 0.5, 0.09375, 0.5166, 0.0625, 0.5166, 0.0625, 0.5083, 0.09375, 0.5083, 0.09375, 0.5083, 0.0625, 0.5083, 0.08225, 0.5, 0.1085, 0.5, 0.1085, 0.5, 0.08225, 0.5, 0.106, 0.5, 0.1243, 0.5, 0.0625, 0.5166, 0.03125, 0.5166, 0.03137, 0.5083, 0.0625, 0.5083, 0.0625, 0.5083, 0.03137, 0.5083, 0.1197, 0.5, 0.08225, 0.5, 0.08225, 0.5, 0.1197, 0.5, 0.192, 0.5, 0.106, 0.5, 0.03125, 0.5166, 0.0, 0.5166, 0.000125, 0.5, 0.03113, 0.5, 0.03512, 0.5, 0.9961, 0.5, 0.9116, 0.5, 0.1197, 0.5, 0.1197, 0.5, 0.9116, 0.5, 0.8393, 0.5, 0.192, 0.5, 1.0, 0.5166, 1.0, 0.9927, 0.9688, 0.9927, 0.9688, 0.5166])
me_cylinder.materials.append(mat_basic_glass)
me_cylinder.update()
me_material_preview_mesh = bpy.data.meshes.new('Material_Preview_Mesh')
me_material_preview_mesh.from_pydata([], [], [])
me_material_preview_mesh.update()
me_plane = bpy.data.meshes.new('Plane')
me_plane.from_pydata([(-1.0, -1.0, 0.0), (1.0, -1.0, 0.0), (-1.0, 1.0, 0.0), (1.0, 1.0, 0.0)], [], [(0, 1, 3, 2)])
_uv = me_plane.uv_layers.new(name='UVMap')
_uv.uv.foreach_set('vector', [0.0, 0.0, 1.0, 0.0, 1.0, 1.0, 0.0, 1.0])
me_plane.materials.append(mat_veneerwhiteoakrandommatched001_1k)
me_plane.update()

# ---- objects
ob_cube = bpy.data.objects.new('Cube', me_cube)
ob_light = bpy.data.objects.new('Light', light_light)
ob_camera = bpy.data.objects.new('Camera', cam_camera)
ob_cube_001 = bpy.data.objects.new('Cube.001', me_cube_001)
ob_cube_002 = bpy.data.objects.new('Cube.002', me_cube_002)
ob_cylinder = bpy.data.objects.new('Cylinder', me_cylinder)
ob_material_preview_dummy = bpy.data.objects.new('Material_Preview_Dummy', me_material_preview_mesh)
ob_plane = bpy.data.objects.new('Plane', me_plane)

# ---- transforms, parenting, visibility, modifiers, constraints
ob_cube.location = (0.163, -0.01601, -0.0008036)
ob_cube.lock_rotations_4d = False
ob_cube.empty_display_type = 'ARROWS'
ob_cube.lineart.crease_threshold = 0.0
ob_light.location = (0.897, 1.005, 1.91)
ob_light.rotation_euler = (0.6503, 0.05522, 1.866)
ob_light.lock_rotations_4d = False
ob_light.empty_display_type = 'ARROWS'
ob_light.color = (0.0, 0.0, 0.0, 0.0)
ob_light.lineart.crease_threshold = 0.0
ob_camera.location = (0.4678, -0.4539, 0.3458)
ob_camera.rotation_euler = (1.109, 5.765e-08, 0.8149)
ob_camera.lock_rotations_4d = False
ob_camera.empty_display_type = 'ARROWS'
ob_camera.color = (0.0, 0.0, 0.0, 0.0)
ob_camera.display_type = 'WIRE'
ob_camera.lineart.crease_threshold = 0.0
ob_cube_001.location = (0.1621, 0.01928, 0.02349)
ob_cube_001.rotation_euler = (0.0, 0.8203, -1.134)
ob_cube_001.lock_rotations_4d = False
ob_cube_001.empty_display_type = 'ARROWS'
ob_cube_001.lineart.crease_threshold = 0.0
ob_cube_002.location = (0.1296, -0.002037, 0.02437)
ob_cube_002.rotation_euler = (0.0, 0.5236, 0.4363)
ob_cube_002.lock_rotations_4d = False
ob_cube_002.empty_display_type = 'ARROWS'
ob_cube_002.lineart.crease_threshold = 0.0
ob_cylinder.location = (0.0, 0.0, -0.01154)
ob_material_preview_dummy.location = (0.0, 0.0, 0.0)
ob_material_preview_dummy.hide_select = True
ob_material_preview_dummy.hide_render = True
ob_plane.location = (0.0, 0.0, -0.02925)

# ---- collection membership
col_collection.objects.link(ob_cube)
col_collection.objects.link(ob_light)
col_collection.objects.link(ob_camera)
col_collection.objects.link(ob_cube_001)
col_collection.objects.link(ob_cube_002)
col_collection.objects.link(ob_cylinder)
col_collection.objects.link(ob_material_preview_dummy)
col_collection.objects.link(ob_plane)

# ---- scene / render settings (as saved in the file)
scene.camera = ob_camera
scene.frame_start = 1; scene.frame_end = 250; scene.frame_set(1)
scene.render.engine = 'BLENDER_EEVEE_NEXT'
scene.cycles.sampling_pattern = 'TABULATED_SOBOL'
scene.eevee.taa_samples = 32
scene.eevee.use_gtao = True
scene.eevee.ray_tracing_options.trace_max_roughness = 0.0
scene.eevee.use_raytracing = True
scene.view_settings.look = 'AgX - Medium High Contrast'
bpy.context.view_layer.update()
